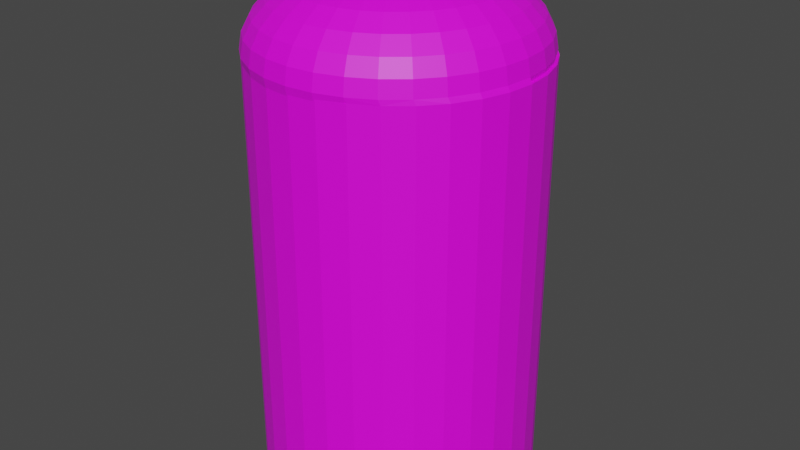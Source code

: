 # Source: Cisterna_002.blend  (saved by Blender 3.6.13; exported with 4.5.12 LTS)
import bpy
from mathutils import Matrix  # noqa: F401  (used for matrix-valued properties, if any)

bpy.ops.wm.read_factory_settings(use_empty=True)
scene = bpy.context.scene
scene.name = 'Scene'

# ---- images (referenced by path relative to the original .blend; pixels are not part of the script)
import os
ASSET_DIR = os.environ.get("B2B_ASSET_DIR", "")  # directory of the original .blend (textures are referenced by path, not embedded)
HERE = os.path.dirname(os.path.abspath(__file__))  # packed textures are extracted next to this script under _unpacked/

def load_image(name, relpath, width, height, colorspace="sRGB"):
    """Load a texture the original file referenced (path relative to the .blend, or extracted next to this script)."""
    p = next((c for c in (os.path.join(HERE, relpath), os.path.join(ASSET_DIR, relpath)) if relpath and os.path.exists(c)), "")
    if p:
        img = bpy.data.images.load(p, check_existing=True)
        img.name = name
    else:  # same state as the original file: an image datablock whose file is absent (Cycles renders it pink)
        img = bpy.data.images.new(name, width, height)
        img.source = "FILE"
        img.filepath = "//" + (relpath or name)
    img.colorspace_settings.name = colorspace
    return img
img_mettal_1_jpg = load_image('mettal 1.jpg', 'mettal 1.jpg', 1024, 1024, 'sRGB')

# ---- materials (node trees are filled in below, after node groups)
mat_material_024 = bpy.data.materials.new('Material.024')
mat_material_024.use_transparent_shadow = False

# ---- material node trees
mat_material_024.use_nodes = True; mat_material_024.node_tree.nodes.clear()
_N = mat_material_024.node_tree.nodes; _L = mat_material_024.node_tree.links
n0 = _N.new('ShaderNodeBsdfPrincipled'); n0.name = 'Principled BSDF'; n0.location = (10, 300)
n0.distribution = 'GGX'
n0.subsurface_method = 'RANDOM_WALK_SKIN'
n0.inputs[3].default_value = 1.45
n0.inputs[27].default_value = (0.0, 0.0, 0.0, 1.0)
n0.inputs[28].default_value = 1.0
n1 = _N.new('ShaderNodeOutputMaterial'); n1.name = 'Material Output'; n1.location = (300, 300)
n2 = _N.new('ShaderNodeTexImage'); n2.name = 'Image Texture'; n2.location = (-323, 183)
n2.image = img_mettal_1_jpg
_L.new(n0.outputs[0], n1.inputs[0])
_L.new(n2.outputs[0], n0.inputs[0])
n1.is_active_output = True

# ---- world
world_world = bpy.data.worlds.new('World'); scene.world = world_world
world_world.use_nodes = True; world_world.node_tree.nodes.clear()
_N = world_world.node_tree.nodes; _L = world_world.node_tree.links
n0 = _N.new('ShaderNodeOutputWorld'); n0.name = 'World Output'; n0.location = (300, 300)
n1 = _N.new('ShaderNodeBackground'); n1.name = 'Background'; n1.location = (10, 300)
n1.inputs[0].default_value = (0.05088, 0.05088, 0.05088, 1.0)
_L.new(n1.outputs[0], n0.inputs[0])
n0.is_active_output = True
world_world.color = (0.05088, 0.05088, 0.05088)
world_world.use_sun_shadow = False
world_world.sun_shadow_jitter_overblur = 0.0

# ---- meshes
me_cylinder_003 = bpy.data.meshes.new('Cylinder.003')
me_cylinder_003.from_pydata([(0.0, 1.0, -1.0), (0.0, 1.0, 1.0), (0.1951, 0.9808, -1.0), (0.1951, 0.9808, 1.0), (0.3827, 0.9239, -1.0), (0.3827, 0.9239, 1.0), (0.5556, 0.8315, -1.0), (0.5556, 0.8315, 1.0), (0.7071, 0.7071, -1.0), (0.7071, 0.7071, 1.0), (0.8315, 0.5556, -1.0), (0.8315, 0.5556, 1.0), (0.9239, 0.3827, -1.0), (0.9239, 0.3827, 1.0), (0.9808, 0.1951, -1.0), (0.9808, 0.1951, 1.0), (1.0, 0.0, -1.0), (1.0, 0.0, 1.0), (0.9808, -0.1951, -1.0), (0.9808, -0.1951, 1.0), (0.9239, -0.3827, -1.0), (0.9239, -0.3827, 1.0), (0.8315, -0.5556, -1.0), (0.8315, -0.5556, 1.0), (0.7071, -0.7071, -1.0), (0.7071, -0.7071, 1.0), (0.5556, -0.8315, -1.0), (0.5556, -0.8315, 1.0), (0.3827, -0.9239, -1.0), (0.3827, -0.9239, 1.0), (0.1951, -0.9808, -1.0), (0.1951, -0.9808, 1.0), (0.0, -1.0, -1.0), (0.0, -1.0, 1.0), (-0.1951, -0.9808, -1.0), (-0.1951, -0.9808, 1.0), (-0.3827, -0.9239, -1.0), (-0.3827, -0.9239, 1.0), (-0.5556, -0.8315, -1.0), (-0.5556, -0.8315, 1.0), (-0.7071, -0.7071, -1.0), (-0.7071, -0.7071, 1.0), (-0.8315, -0.5556, -1.0), (-0.8315, -0.5556, 1.0), (-0.9239, -0.3827, -1.0), (-0.9239, -0.3827, 1.0), (-0.9808, -0.1951, -1.0), (-0.9808, -0.1951, 1.0), (-1.0, 0.0, -1.0), (-1.0, 0.0, 1.0), (-0.9808, 0.1951, -1.0), (-0.9808, 0.1951, 1.0), (-0.9239, 0.3827, -1.0), (-0.9239, 0.3827, 1.0), (-0.8315, 0.5556, -1.0), (-0.8315, 0.5556, 1.0), (-0.7071, 0.7071, -1.0), (-0.7071, 0.7071, 1.0), (-0.5556, 0.8315, -1.0), (-0.5556, 0.8315, 1.0), (-0.3827, 0.9239, -1.0), (-0.3827, 0.9239, 1.0), (-0.1951, 0.9808, -1.0), (-0.1951, 0.9808, 1.0), (-0.007264, 0.5631, 1.334), (-0.007264, 0.8422, 1.231), (-0.007264, 0.9932, 1.096), (-0.007264, 1.013, 1.023), (-0.007264, 0.9932, 0.9503), (-0.007264, 0.8422, 0.8156), (0.03036, 0.1947, 1.39), (0.06654, 0.3808, 1.369), (0.09988, 0.5523, 1.334), (0.1291, 0.7026, 1.288), (0.1531, 0.826, 1.231), (0.1709, 0.9177, 1.166), (0.1819, 0.9742, 1.096), (0.1856, 0.9932, 1.023), (0.1819, 0.9742, 0.9503), (0.1709, 0.9177, 0.8802), (0.1531, 0.826, 0.8156), (0.1291, 0.7026, 0.7589), (0.09988, 0.5523, 0.7124), (0.06654, 0.3808, 0.6779), (0.03036, 0.1947, 0.6566), (0.06654, 0.1834, 1.39), (0.1375, 0.3587, 1.369), (0.2029, 0.5203, 1.334), (0.2602, 0.6619, 1.288), (0.3073, 0.7782, 1.231), (0.3422, 0.8645, 1.166), (0.3638, 0.9177, 1.096), (0.371, 0.9357, 1.023), (0.3638, 0.9177, 0.9503), (0.3422, 0.8645, 0.8802), (0.3073, 0.7782, 0.8156), (0.2602, 0.6619, 0.7589), (0.2029, 0.5203, 0.7124), (0.1375, 0.3587, 0.6779), (0.06654, 0.1834, 0.6566), (0.09988, 0.1652, 1.39), (0.2029, 0.323, 1.369), (0.2979, 0.4684, 1.334), (0.3811, 0.5958, 1.288), (0.4494, 0.7004, 1.231), (0.5001, 0.7782, 1.166), (0.5314, 0.826, 1.096), (0.5419, 0.8422, 1.023), (0.5314, 0.826, 0.9503), (0.5001, 0.7782, 0.8802), (0.4494, 0.7004, 0.8156), (0.3811, 0.5958, 0.7589), (0.2979, 0.4684, 0.7124), (0.2029, 0.323, 0.6779), (0.09988, 0.1652, 0.6566), (0.1291, 0.1406, 1.39), (0.2602, 0.2748, 1.369), (0.3811, 0.3985, 1.334), (0.487, 0.5069, 1.288), (0.5739, 0.5958, 1.231), (0.6385, 0.6619, 1.166), (0.6783, 0.7026, 1.096), (0.6918, 0.7164, 1.023), (0.6783, 0.7026, 0.9503), (0.6385, 0.6619, 0.8802), (0.5739, 0.5958, 0.8156), (0.487, 0.5069, 0.7589), (0.3811, 0.3985, 0.7124), (0.2602, 0.2748, 0.6779), (0.1291, 0.1406, 0.6566), (0.1531, 0.1107, 1.39), (0.3073, 0.2162, 1.369), (0.4494, 0.3133, 1.334), (0.5739, 0.3985, 1.288), (0.6762, 0.4684, 1.231), (0.7521, 0.5203, 1.166), (0.7989, 0.5523, 1.096), (0.8147, 0.5631, 1.023), (0.7989, 0.5523, 0.9503), (0.7521, 0.5203, 0.8802), (0.6762, 0.4684, 0.8156), (0.5739, 0.3985, 0.7589), (0.4494, 0.3133, 0.7124), (0.3073, 0.2162, 0.6779), (0.1531, 0.1107, 0.6566), (0.1709, 0.07662, 1.39), (0.3422, 0.1492, 1.369), (0.5001, 0.2162, 1.334), (0.6385, 0.2748, 1.288), (0.7521, 0.323, 1.231), (0.8365, 0.3587, 1.166), (0.8885, 0.3808, 1.096), (0.906, 0.3882, 1.023), (0.8885, 0.3808, 0.9503), (0.8365, 0.3587, 0.8802), (0.7521, 0.323, 0.8156), (0.6385, 0.2748, 0.7589), (0.5001, 0.2162, 0.7124), (0.3422, 0.1492, 0.6779), (0.1709, 0.07662, 0.6566), (0.1819, 0.0396, 1.39), (0.3638, 0.07662, 1.369), (0.5314, 0.1107, 1.334), (0.6783, 0.1406, 1.288), (0.7989, 0.1652, 1.231), (0.8885, 0.1834, 1.166), (0.9437, 0.1947, 1.096), (0.9623, 0.1984, 1.023), (0.9437, 0.1947, 0.9503), (0.8885, 0.1834, 0.8802), (0.7989, 0.1652, 0.8156), (0.6783, 0.1406, 0.7589), (0.5314, 0.1107, 0.7124), (0.3638, 0.07662, 0.6779), (0.1819, 0.0396, 0.6566), (0.1856, 0.001101, 1.39), (0.371, 0.001101, 1.369), (0.5419, 0.001101, 1.334), (0.6918, 0.001101, 1.288), (0.8147, 0.001101, 1.231), (0.906, 0.001101, 1.166), (0.9623, 0.001101, 1.096), (0.9813, 0.001101, 1.023), (0.9623, 0.001101, 0.9503), (0.906, 0.001101, 0.8802), (0.8147, 0.001101, 0.8156), (0.6918, 0.001101, 0.7589), (0.5419, 0.001101, 0.7124), (0.371, 0.001101, 0.6779), (0.1856, 0.001101, 0.6566), (0.1819, -0.0374, 1.39), (0.3638, -0.07442, 1.369), (0.5314, -0.1085, 1.334), (0.6783, -0.1384, 1.288), (0.7989, -0.163, 1.231), (0.8885, -0.1812, 1.166), (0.9437, -0.1925, 1.096), (0.9623, -0.1962, 1.023), (0.9437, -0.1925, 0.9503), (0.8885, -0.1812, 0.8802), (0.7989, -0.163, 0.8156), (0.6783, -0.1384, 0.7589), (0.5314, -0.1085, 0.7124), (0.3638, -0.07442, 0.6779), (0.1819, -0.0374, 0.6566), (0.1709, -0.07442, 1.39), (0.3422, -0.147, 1.369), (0.5001, -0.214, 1.334), (0.6385, -0.2726, 1.288), (0.7521, -0.3208, 1.231), (0.8365, -0.3565, 1.166), (0.8885, -0.3786, 1.096), (0.906, -0.386, 1.023), (0.8885, -0.3786, 0.9503), (0.8365, -0.3565, 0.8802), (0.7521, -0.3208, 0.8156), (0.6385, -0.2726, 0.7589), (0.5001, -0.214, 0.7124), (0.3422, -0.147, 0.6779), (0.1709, -0.07442, 0.6566), (0.1531, -0.1085, 1.39), (0.3073, -0.214, 1.369), (0.4494, -0.3111, 1.334), (0.5739, -0.3963, 1.288), (0.6762, -0.4662, 1.231), (0.7521, -0.5181, 1.166), (0.7989, -0.5501, 1.096), (0.8147, -0.5609, 1.023), (0.7989, -0.5501, 0.9503), (0.7521, -0.5181, 0.8802), (0.6762, -0.4662, 0.8156), (0.5739, -0.3963, 0.7589), (0.4494, -0.3111, 0.7124), (0.3073, -0.214, 0.6779), (0.1531, -0.1085, 0.6566), (0.1291, -0.1384, 1.39), (0.2602, -0.2726, 1.369), (0.3811, -0.3963, 1.334), (0.487, -0.5047, 1.288), (0.5739, -0.5936, 1.231), (0.6385, -0.6597, 1.166), (0.6783, -0.7004, 1.096), (0.6918, -0.7142, 1.023), (0.6783, -0.7004, 0.9503), (0.6385, -0.6597, 0.8802), (0.5739, -0.5936, 0.8156), (0.487, -0.5047, 0.7589), (0.3811, -0.3963, 0.7124), (0.2602, -0.2726, 0.6779), (0.1291, -0.1384, 0.6566), (0.09988, -0.163, 1.39), (0.2029, -0.3208, 1.369), (0.2979, -0.4662, 1.334), (0.3811, -0.5936, 1.288), (0.4494, -0.6982, 1.231), (0.5001, -0.776, 1.166), (0.5314, -0.8238, 1.096), (0.5419, -0.84, 1.023), (0.5314, -0.8238, 0.9503), (0.5001, -0.776, 0.8802), (0.4494, -0.6982, 0.8156), (0.3811, -0.5936, 0.7589), (0.2979, -0.4662, 0.7124), (0.2029, -0.3208, 0.6779), (0.09988, -0.163, 0.6566), (0.06654, -0.1812, 1.39), (0.1375, -0.3565, 1.369), (0.2029, -0.5181, 1.334), (0.2602, -0.6597, 1.288), (0.3073, -0.776, 1.231), (0.3422, -0.8623, 1.166), (0.3638, -0.9155, 1.096), (0.371, -0.9335, 1.023), (0.3638, -0.9155, 0.9503), (0.3422, -0.8623, 0.8802), (0.3073, -0.776, 0.8156), (0.2602, -0.6597, 0.7589), (0.2029, -0.5181, 0.7124), (0.1375, -0.3565, 0.6779), (0.06654, -0.1812, 0.6566), (0.03036, -0.1925, 1.39), (0.06654, -0.3786, 1.369), (0.09988, -0.5501, 1.334), (0.1291, -0.7004, 1.288), (0.1531, -0.8238, 1.231), (0.1709, -0.9155, 1.166), (0.1819, -0.972, 1.096), (0.1856, -0.991, 1.023), (0.1819, -0.972, 0.9503), (0.1709, -0.9155, 0.8802), (0.1531, -0.8238, 0.8156), (0.1291, -0.7004, 0.7589), (0.09988, -0.5501, 0.7124), (0.06654, -0.3786, 0.6779), (0.03036, -0.1925, 0.6566), (-0.007264, -0.1962, 1.39), (-0.007264, -0.386, 1.369), (-0.007264, -0.5609, 1.334), (-0.007264, -0.7142, 1.288), (-0.007264, -0.84, 1.231), (-0.007264, -0.9335, 1.166), (-0.007264, -0.991, 1.096), (-0.007264, -1.01, 1.023), (-0.007264, -0.991, 0.9503), (-0.007264, -0.9335, 0.8802), (-0.007264, -0.84, 0.8156), (-0.007264, -0.7142, 0.7589), (-0.007264, -0.5609, 0.7124), (-0.007264, -0.386, 0.6779), (-0.007264, -0.1962, 0.6566), (-0.04489, -0.1925, 1.39), (-0.08107, -0.3786, 1.369), (-0.1144, -0.5501, 1.334), (-0.1436, -0.7004, 1.288), (-0.1676, -0.8238, 1.231), (-0.1854, -0.9155, 1.166), (-0.1964, -0.972, 1.096), (-0.2001, -0.991, 1.023), (-0.1964, -0.972, 0.9503), (-0.1854, -0.9155, 0.8802), (-0.1676, -0.8238, 0.8156), (-0.1436, -0.7004, 0.7589), (-0.1144, -0.5501, 0.7124), (-0.08107, -0.3786, 0.6779), (-0.04489, -0.1925, 0.6566), (-0.08107, -0.1812, 1.39), (-0.152, -0.3565, 1.369), (-0.2174, -0.5181, 1.334), (-0.2748, -0.6597, 1.288), (-0.3218, -0.776, 1.231), (-0.3568, -0.8623, 1.166), (-0.3783, -0.9155, 1.096), (-0.3856, -0.9335, 1.023), (-0.3783, -0.9155, 0.9503), (-0.3568, -0.8623, 0.8802), (-0.3218, -0.776, 0.8156), (-0.2748, -0.6597, 0.7589), (-0.2174, -0.5181, 0.7124), (-0.152, -0.3565, 0.6779), (-0.08107, -0.1812, 0.6566), (-0.1144, -0.163, 1.39), (-0.2174, -0.3208, 1.369), (-0.3124, -0.4662, 1.334), (-0.3956, -0.5936, 1.288), (-0.4639, -0.6982, 1.231), (-0.5147, -0.776, 1.166), (-0.5459, -0.8238, 1.096), (-0.5565, -0.84, 1.023), (-0.5459, -0.8238, 0.9503), (-0.5147, -0.776, 0.8802), (-0.4639, -0.6982, 0.8156), (-0.3956, -0.5936, 0.7589), (-0.3124, -0.4662, 0.7124), (-0.2174, -0.3208, 0.6779), (-0.1144, -0.163, 0.6566), (-0.1436, -0.1384, 1.39), (-0.2748, -0.2726, 1.369), (-0.3956, -0.3963, 1.334), (-0.5015, -0.5047, 1.288), (-0.5885, -0.5936, 1.231), (-0.6531, -0.6597, 1.166), (-0.6928, -0.7004, 1.096), (-0.7063, -0.7142, 1.023), (-0.6928, -0.7004, 0.9503), (-0.6531, -0.6597, 0.8802), (-0.5885, -0.5936, 0.8156), (-0.5015, -0.5047, 0.7589), (-0.3956, -0.3963, 0.7124), (-0.2748, -0.2726, 0.6779), (-0.1436, -0.1384, 0.6566), (-0.007264, 0.001101, 0.6495), (-0.1676, -0.1085, 1.39), (-0.3218, -0.214, 1.369), (-0.4639, -0.3111, 1.334), (-0.5885, -0.3963, 1.288), (-0.6907, -0.4662, 1.231), (-0.7667, -0.5181, 1.166), (-0.8134, -0.5501, 1.096), (-0.8292, -0.5609, 1.023), (-0.8134, -0.5501, 0.9503), (-0.7667, -0.5181, 0.8802), (-0.6907, -0.4662, 0.8156), (-0.5885, -0.3963, 0.7589), (-0.4639, -0.3111, 0.7124), (-0.3218, -0.214, 0.6779), (-0.1676, -0.1085, 0.6566), (-0.1854, -0.07442, 1.39), (-0.3568, -0.147, 1.369), (-0.5147, -0.214, 1.334), (-0.6531, -0.2726, 1.288), (-0.7667, -0.3208, 1.231), (-0.8511, -0.3565, 1.166), (-0.903, -0.3786, 1.096), (-0.9206, -0.386, 1.023), (-0.903, -0.3786, 0.9503), (-0.8511, -0.3565, 0.8802), (-0.7667, -0.3208, 0.8156), (-0.6531, -0.2726, 0.7589), (-0.5147, -0.214, 0.7124), (-0.3568, -0.147, 0.6779), (-0.1854, -0.07442, 0.6566), (-0.1964, -0.0374, 1.39), (-0.3783, -0.07442, 1.369), (-0.5459, -0.1085, 1.334), (-0.6928, -0.1384, 1.288), (-0.8134, -0.163, 1.231), (-0.903, -0.1812, 1.166), (-0.9582, -0.1925, 1.096), (-0.9768, -0.1962, 1.023), (-0.9582, -0.1925, 0.9503), (-0.903, -0.1812, 0.8802), (-0.8134, -0.163, 0.8156), (-0.6928, -0.1384, 0.7589), (-0.5459, -0.1085, 0.7124), (-0.3783, -0.07442, 0.6779), (-0.1964, -0.0374, 0.6566), (-0.2001, 0.001101, 1.39), (-0.3856, 0.001101, 1.369), (-0.5565, 0.001102, 1.334), (-0.7063, 0.001101, 1.288), (-0.8292, 0.001102, 1.231), (-0.9206, 0.001101, 1.166), (-0.9768, 0.001102, 1.096), (-0.9958, 0.001102, 1.023), (-0.9768, 0.001102, 0.9503), (-0.9206, 0.001101, 0.8802), (-0.8292, 0.001102, 0.8156), (-0.7063, 0.001101, 0.7589), (-0.5565, 0.001102, 0.7124), (-0.3856, 0.001101, 0.6779), (-0.2001, 0.001101, 0.6566), (-0.1964, 0.0396, 1.39), (-0.3783, 0.07662, 1.369), (-0.5459, 0.1107, 1.334), (-0.6928, 0.1406, 1.288), (-0.8134, 0.1652, 1.231), (-0.903, 0.1834, 1.166), (-0.9582, 0.1947, 1.096), (-0.9768, 0.1984, 1.023), (-0.9582, 0.1947, 0.9503), (-0.903, 0.1834, 0.8802), (-0.8134, 0.1652, 0.8156), (-0.6928, 0.1406, 0.7589), (-0.5459, 0.1107, 0.7124), (-0.3783, 0.07662, 0.6779), (-0.1964, 0.0396, 0.6566), (-0.1854, 0.07662, 1.39), (-0.3568, 0.1492, 1.369), (-0.5147, 0.2162, 1.334), (-0.6531, 0.2748, 1.288), (-0.7667, 0.323, 1.231), (-0.8511, 0.3587, 1.166), (-0.903, 0.3808, 1.096), (-0.9206, 0.3882, 1.023), (-0.903, 0.3808, 0.9503), (-0.8511, 0.3587, 0.8802), (-0.7667, 0.323, 0.8156), (-0.6531, 0.2748, 0.7589), (-0.5147, 0.2162, 0.7124), (-0.3568, 0.1492, 0.6779), (-0.1854, 0.07662, 0.6566), (-0.1676, 0.1107, 1.39), (-0.3218, 0.2162, 1.369), (-0.4639, 0.3133, 1.334), (-0.5885, 0.3985, 1.288), (-0.6907, 0.4684, 1.231), (-0.7667, 0.5203, 1.166), (-0.8134, 0.5523, 1.096), (-0.8292, 0.5631, 1.023), (-0.8134, 0.5523, 0.9503), (-0.7667, 0.5203, 0.8802), (-0.6907, 0.4684, 0.8156), (-0.5885, 0.3985, 0.7589), (-0.4639, 0.3133, 0.7124), (-0.3218, 0.2162, 0.6779), (-0.1676, 0.1107, 0.6566), (-0.1436, 0.1406, 1.39), (-0.2748, 0.2748, 1.369), (-0.3956, 0.3985, 1.334), (-0.5015, 0.5069, 1.288), (-0.5885, 0.5958, 1.231), (-0.6531, 0.6619, 1.166), (-0.6928, 0.7026, 1.096), (-0.7063, 0.7164, 1.023), (-0.6928, 0.7026, 0.9503), (-0.6531, 0.6619, 0.8802), (-0.5885, 0.5958, 0.8156), (-0.5015, 0.5069, 0.7589), (-0.3956, 0.3985, 0.7124), (-0.2748, 0.2748, 0.6779), (-0.1436, 0.1406, 0.6566), (-0.1144, 0.1652, 1.39), (-0.2174, 0.323, 1.369), (-0.3124, 0.4684, 1.334), (-0.3956, 0.5958, 1.288), (-0.4639, 0.7004, 1.231), (-0.5147, 0.7782, 1.166), (-0.5459, 0.826, 1.096), (-0.5565, 0.8422, 1.023), (-0.5459, 0.826, 0.9503), (-0.5147, 0.7782, 0.8802), (-0.4639, 0.7004, 0.8156), (-0.3956, 0.5958, 0.7589), (-0.3124, 0.4684, 0.7124), (-0.2174, 0.323, 0.6779), (-0.1144, 0.1652, 0.6566), (-0.08107, 0.1834, 1.39), (-0.152, 0.3587, 1.369), (-0.2174, 0.5203, 1.334), (-0.2748, 0.6619, 1.288), (-0.3218, 0.7782, 1.231), (-0.3568, 0.8645, 1.166), (-0.3783, 0.9177, 1.096), (-0.3856, 0.9357, 1.023), (-0.3783, 0.9177, 0.9503), (-0.3568, 0.8645, 0.8802), (-0.3218, 0.7782, 0.8156), (-0.2748, 0.6619, 0.7589), (-0.2174, 0.5203, 0.7124), (-0.152, 0.3587, 0.6779), (-0.08107, 0.1834, 0.6566), (-0.04489, 0.1947, 1.39), (-0.08107, 0.3808, 1.369), (-0.1144, 0.5523, 1.334), (-0.1436, 0.7026, 1.288), (-0.1676, 0.826, 1.231), (-0.1854, 0.9177, 1.166), (-0.1964, 0.9742, 1.096), (-0.2001, 0.9932, 1.023), (-0.1964, 0.9742, 0.9503), (-0.1854, 0.9177, 0.8802), (-0.1676, 0.826, 0.8156), (-0.1436, 0.7026, 0.7589), (-0.1144, 0.5523, 0.7124), (-0.08107, 0.3808, 0.6779), (-0.04489, 0.1947, 0.6566), (-0.007264, 0.1984, 1.39), (-0.007264, 0.3882, 1.369), (-0.007264, 0.7164, 1.288), (-0.007264, 0.9357, 1.166), (-0.007264, 0.9357, 0.8802), (-0.007264, 0.7164, 0.7589), (-0.007264, 0.5631, 0.7124), (-0.007264, 0.3882, 0.6779), (-0.007264, 0.1984, 0.6566)], [], [(0, 1, 3, 2), (2, 3, 5, 4), (4, 5, 7, 6), (6, 7, 9, 8), (8, 9, 11, 10), (10, 11, 13, 12), (12, 13, 15, 14), (14, 15, 17, 16), (16, 17, 19, 18), (18, 19, 21, 20), (20, 21, 23, 22), (22, 23, 25, 24), (24, 25, 27, 26), (26, 27, 29, 28), (28, 29, 31, 30), (30, 31, 33, 32), (32, 33, 35, 34), (34, 35, 37, 36), (36, 37, 39, 38), (38, 39, 41, 40), (40, 41, 43, 42), (42, 43, 45, 44), (44, 45, 47, 46), (46, 47, 49, 48), (48, 49, 51, 50), (50, 51, 53, 52), (52, 53, 55, 54), (54, 55, 57, 56), (56, 57, 59, 58), (58, 59, 61, 60), (3, 1, 63, 61, 59, 57, 55, 53, 51, 49, 47, 45, 43, 41, 39, 37, 35, 33, 31, 29, 27, 25, 23, 21, 19, 17, 15, 13, 11, 9, 7, 5), (60, 61, 63, 62), (62, 63, 1, 0), (0, 2, 4, 6, 8, 10, 12, 14, 16, 18, 20, 22, 24, 26, 28, 30, 32, 34, 36, 38, 40, 42, 44, 46, 48, 50, 52, 54, 56, 58, 60, 62), (544, 543, 83, 84), (67, 66, 76, 77), (370, 544, 84), (68, 67, 77, 78), (537, 536, 70, 71), (540, 68, 78, 79), (64, 537, 71, 72), (69, 540, 79, 80), (538, 64, 72, 73), (541, 69, 80, 81), (65, 538, 73, 74), (542, 541, 81, 82), (539, 65, 74, 75), (543, 542, 82, 83), (66, 539, 75, 76), (83, 82, 97, 98), (76, 75, 90, 91), (84, 83, 98, 99), (77, 76, 91, 92), (370, 84, 99), (78, 77, 92, 93), (71, 70, 85, 86), (79, 78, 93, 94), (72, 71, 86, 87), (80, 79, 94, 95), (73, 72, 87, 88), (81, 80, 95, 96), (74, 73, 88, 89), (82, 81, 96, 97), (75, 74, 89, 90), (87, 86, 101, 102), (95, 94, 109, 110), (88, 87, 102, 103), (96, 95, 110, 111), (89, 88, 103, 104), (97, 96, 111, 112), (90, 89, 104, 105), (98, 97, 112, 113), (91, 90, 105, 106), (99, 98, 113, 114), (92, 91, 106, 107), (370, 99, 114), (93, 92, 107, 108), (86, 85, 100, 101), (94, 93, 108, 109), (106, 105, 120, 121), (114, 113, 128, 129), (107, 106, 121, 122), (370, 114, 129), (108, 107, 122, 123), (101, 100, 115, 116), (109, 108, 123, 124), (102, 101, 116, 117), (110, 109, 124, 125), (103, 102, 117, 118), (111, 110, 125, 126), (104, 103, 118, 119), (112, 111, 126, 127), (105, 104, 119, 120), (113, 112, 127, 128), (125, 124, 139, 140), (118, 117, 132, 133), (126, 125, 140, 141), (119, 118, 133, 134), (127, 126, 141, 142), (120, 119, 134, 135), (128, 127, 142, 143), (121, 120, 135, 136), (129, 128, 143, 144), (122, 121, 136, 137), (370, 129, 144), (123, 122, 137, 138), (116, 115, 130, 131), (124, 123, 138, 139), (117, 116, 131, 132), (144, 143, 158, 159), (137, 136, 151, 152), (370, 144, 159), (138, 137, 152, 153), (131, 130, 145, 146), (139, 138, 153, 154), (132, 131, 146, 147), (140, 139, 154, 155), (133, 132, 147, 148), (141, 140, 155, 156), (134, 133, 148, 149), (142, 141, 156, 157), (135, 134, 149, 150), (143, 142, 157, 158), (136, 135, 150, 151), (156, 155, 170, 171), (149, 148, 163, 164), (157, 156, 171, 172), (150, 149, 164, 165), (158, 157, 172, 173), (151, 150, 165, 166), (159, 158, 173, 174), (152, 151, 166, 167), (370, 159, 174), (153, 152, 167, 168), (146, 145, 160, 161), (154, 153, 168, 169), (147, 146, 161, 162), (155, 154, 169, 170), (148, 147, 162, 163), (370, 174, 189), (168, 167, 182, 183), (161, 160, 175, 176), (169, 168, 183, 184), (162, 161, 176, 177), (170, 169, 184, 185), (163, 162, 177, 178), (171, 170, 185, 186), (164, 163, 178, 179), (172, 171, 186, 187), (165, 164, 179, 180), (173, 172, 187, 188), (166, 165, 180, 181), (174, 173, 188, 189), (167, 166, 181, 182), (179, 178, 193, 194), (187, 186, 201, 202), (180, 179, 194, 195), (188, 187, 202, 203), (181, 180, 195, 196), (189, 188, 203, 204), (182, 181, 196, 197), (370, 189, 204), (183, 182, 197, 198), (176, 175, 190, 191), (184, 183, 198, 199), (177, 176, 191, 192), (185, 184, 199, 200), (178, 177, 192, 193), (186, 185, 200, 201), (198, 197, 212, 213), (191, 190, 205, 206), (199, 198, 213, 214), (192, 191, 206, 207), (200, 199, 214, 215), (193, 192, 207, 208), (201, 200, 215, 216), (194, 193, 208, 209), (202, 201, 216, 217), (195, 194, 209, 210), (203, 202, 217, 218), (196, 195, 210, 211), (204, 203, 218, 219), (197, 196, 211, 212), (370, 204, 219), (217, 216, 231, 232), (210, 209, 224, 225), (218, 217, 232, 233), (211, 210, 225, 226), (219, 218, 233, 234), (212, 211, 226, 227), (370, 219, 234), (213, 212, 227, 228), (206, 205, 220, 221), (214, 213, 228, 229), (207, 206, 221, 222), (215, 214, 229, 230), (208, 207, 222, 223), (216, 215, 230, 231), (209, 208, 223, 224), (221, 220, 235, 236), (229, 228, 243, 244), (222, 221, 236, 237), (230, 229, 244, 245), (223, 222, 237, 238), (231, 230, 245, 246), (224, 223, 238, 239), (232, 231, 246, 247), (225, 224, 239, 240), (233, 232, 247, 248), (226, 225, 240, 241), (234, 233, 248, 249), (227, 226, 241, 242), (370, 234, 249), (228, 227, 242, 243), (240, 239, 254, 255), (248, 247, 262, 263), (241, 240, 255, 256), (249, 248, 263, 264), (242, 241, 256, 257), (370, 249, 264), (243, 242, 257, 258), (236, 235, 250, 251), (244, 243, 258, 259), (237, 236, 251, 252), (245, 244, 259, 260), (238, 237, 252, 253), (246, 245, 260, 261), (239, 238, 253, 254), (247, 246, 261, 262), (259, 258, 273, 274), (252, 251, 266, 267), (260, 259, 274, 275), (253, 252, 267, 268), (261, 260, 275, 276), (254, 253, 268, 269), (262, 261, 276, 277), (255, 254, 269, 270), (263, 262, 277, 278), (256, 255, 270, 271), (264, 263, 278, 279), (257, 256, 271, 272), (370, 264, 279), (258, 257, 272, 273), (251, 250, 265, 266), (278, 277, 292, 293), (271, 270, 285, 286), (279, 278, 293, 294), (272, 271, 286, 287), (370, 279, 294), (273, 272, 287, 288), (266, 265, 280, 281), (274, 273, 288, 289), (267, 266, 281, 282), (275, 274, 289, 290), (268, 267, 282, 283), (276, 275, 290, 291), (269, 268, 283, 284), (277, 276, 291, 292), (270, 269, 284, 285), (290, 289, 304, 305), (283, 282, 297, 298), (291, 290, 305, 306), (284, 283, 298, 299), (292, 291, 306, 307), (285, 284, 299, 300), (293, 292, 307, 308), (286, 285, 300, 301), (294, 293, 308, 309), (287, 286, 301, 302), (370, 294, 309), (288, 287, 302, 303), (281, 280, 295, 296), (289, 288, 303, 304), (282, 281, 296, 297), (309, 308, 323, 324), (302, 301, 316, 317), (370, 309, 324), (303, 302, 317, 318), (296, 295, 310, 311), (304, 303, 318, 319), (297, 296, 311, 312), (305, 304, 319, 320), (298, 297, 312, 313), (306, 305, 320, 321), (299, 298, 313, 314), (307, 306, 321, 322), (300, 299, 314, 315), (308, 307, 322, 323), (301, 300, 315, 316), (313, 312, 327, 328), (321, 320, 335, 336), (314, 313, 328, 329), (322, 321, 336, 337), (315, 314, 329, 330), (323, 322, 337, 338), (316, 315, 330, 331), (324, 323, 338, 339), (317, 316, 331, 332), (370, 324, 339), (318, 317, 332, 333), (311, 310, 325, 326), (319, 318, 333, 334), (312, 311, 326, 327), (320, 319, 334, 335), (332, 331, 346, 347), (370, 339, 354), (333, 332, 347, 348), (326, 325, 340, 341), (334, 333, 348, 349), (327, 326, 341, 342), (335, 334, 349, 350), (328, 327, 342, 343), (336, 335, 350, 351), (329, 328, 343, 344), (337, 336, 351, 352), (330, 329, 344, 345), (338, 337, 352, 353), (331, 330, 345, 346), (339, 338, 353, 354), (351, 350, 365, 366), (344, 343, 358, 359), (352, 351, 366, 367), (345, 344, 359, 360), (353, 352, 367, 368), (346, 345, 360, 361), (354, 353, 368, 369), (347, 346, 361, 362), (370, 354, 369), (348, 347, 362, 363), (341, 340, 355, 356), (349, 348, 363, 364), (342, 341, 356, 357), (350, 349, 364, 365), (343, 342, 357, 358), (370, 369, 385), (363, 362, 378, 379), (356, 355, 371, 372), (364, 363, 379, 380), (357, 356, 372, 373), (365, 364, 380, 381), (358, 357, 373, 374), (366, 365, 381, 382), (359, 358, 374, 375), (367, 366, 382, 383), (360, 359, 375, 376), (368, 367, 383, 384), (361, 360, 376, 377), (369, 368, 384, 385), (362, 361, 377, 378), (375, 374, 389, 390), (383, 382, 397, 398), (376, 375, 390, 391), (384, 383, 398, 399), (377, 376, 391, 392), (385, 384, 399, 400), (378, 377, 392, 393), (370, 385, 400), (379, 378, 393, 394), (372, 371, 386, 387), (380, 379, 394, 395), (373, 372, 387, 388), (381, 380, 395, 396), (374, 373, 388, 389), (382, 381, 396, 397), (394, 393, 408, 409), (387, 386, 401, 402), (395, 394, 409, 410), (388, 387, 402, 403), (396, 395, 410, 411), (389, 388, 403, 404), (397, 396, 411, 412), (390, 389, 404, 405), (398, 397, 412, 413), (391, 390, 405, 406), (399, 398, 413, 414), (392, 391, 406, 407), (400, 399, 414, 415), (393, 392, 407, 408), (370, 400, 415), (413, 412, 427, 428), (406, 405, 420, 421), (414, 413, 428, 429), (407, 406, 421, 422), (415, 414, 429, 430), (408, 407, 422, 423), (370, 415, 430), (409, 408, 423, 424), (402, 401, 416, 417), (410, 409, 424, 425), (403, 402, 417, 418), (411, 410, 425, 426), (404, 403, 418, 419), (412, 411, 426, 427), (405, 404, 419, 420), (425, 424, 439, 440), (418, 417, 432, 433), (426, 425, 440, 441), (419, 418, 433, 434), (427, 426, 441, 442), (420, 419, 434, 435), (428, 427, 442, 443), (421, 420, 435, 436), (429, 428, 443, 444), (422, 421, 436, 437), (430, 429, 444, 445), (423, 422, 437, 438), (370, 430, 445), (424, 423, 438, 439), (417, 416, 431, 432), (444, 443, 458, 459), (437, 436, 451, 452), (445, 444, 459, 460), (438, 437, 452, 453), (370, 445, 460), (439, 438, 453, 454), (432, 431, 446, 447), (440, 439, 454, 455), (433, 432, 447, 448), (441, 440, 455, 456), (434, 433, 448, 449), (442, 441, 456, 457), (435, 434, 449, 450), (443, 442, 457, 458), (436, 435, 450, 451), (448, 447, 462, 463), (456, 455, 470, 471), (449, 448, 463, 464), (457, 456, 471, 472), (450, 449, 464, 465), (458, 457, 472, 473), (451, 450, 465, 466), (459, 458, 473, 474), (452, 451, 466, 467), (460, 459, 474, 475), (453, 452, 467, 468), (370, 460, 475), (454, 453, 468, 469), (447, 446, 461, 462), (455, 454, 469, 470), (467, 466, 481, 482), (475, 474, 489, 490), (468, 467, 482, 483), (370, 475, 490), (469, 468, 483, 484), (462, 461, 476, 477), (470, 469, 484, 485), (463, 462, 477, 478), (471, 470, 485, 486), (464, 463, 478, 479), (472, 471, 486, 487), (465, 464, 479, 480), (473, 472, 487, 488), (466, 465, 480, 481), (474, 473, 488, 489), (486, 485, 500, 501), (479, 478, 493, 494), (487, 486, 501, 502), (480, 479, 494, 495), (488, 487, 502, 503), (481, 480, 495, 496), (489, 488, 503, 504), (482, 481, 496, 497), (490, 489, 504, 505), (483, 482, 497, 498), (370, 490, 505), (484, 483, 498, 499), (477, 476, 491, 492), (485, 484, 499, 500), (478, 477, 492, 493), (505, 504, 519, 520), (498, 497, 512, 513), (370, 505, 520), (499, 498, 513, 514), (492, 491, 506, 507), (500, 499, 514, 515), (493, 492, 507, 508), (501, 500, 515, 516), (494, 493, 508, 509), (502, 501, 516, 517), (495, 494, 509, 510), (503, 502, 517, 518), (496, 495, 510, 511), (504, 503, 518, 519), (497, 496, 511, 512), (509, 508, 523, 524), (517, 516, 531, 532), (510, 509, 524, 525), (518, 517, 532, 533), (511, 510, 525, 526), (519, 518, 533, 534), (512, 511, 526, 527), (520, 519, 534, 535), (513, 512, 527, 528), (370, 520, 535), (514, 513, 528, 529), (507, 506, 521, 522), (515, 514, 529, 530), (508, 507, 522, 523), (516, 515, 530, 531), (528, 527, 66, 67), (370, 535, 544), (529, 528, 67, 68), (522, 521, 536, 537), (530, 529, 68, 540), (523, 522, 537, 64), (531, 530, 540, 69), (524, 523, 64, 538), (532, 531, 69, 541), (525, 524, 538, 65), (533, 532, 541, 542), (526, 525, 65, 539), (534, 533, 542, 543), (527, 526, 539, 66), (535, 534, 543, 544), (85, 70, 536, 521, 506, 491, 476, 461, 446, 431, 416, 401, 386, 371, 355, 340, 325, 310, 295, 280, 265, 250, 235, 220, 205, 190, 175, 160, 145, 130, 115, 100), (41, 362, 378, 43), (438, 378, 43, 393, 408, 45, 47, 49, 423, 51), (453, 438, 51, 53), (468, 453, 53, 55), (438, 423, 49, 51), (57, 483, 468, 55), (57, 59, 498, 483), (27, 29, 272, 257), (242, 25, 27, 257), (242, 227, 23, 25), (227, 212, 21, 23), (212, 197, 19, 21), (197, 182, 17, 19)])
_uv = me_cylinder_003.uv_layers.new(name='UVMap')
_uv.uv.foreach_set('vector', [0.5016, -0.3784, 0.5016, 0.4585, 0.556, 0.4585, 0.556, -0.3784, 0.556, -0.3784, 0.556, 0.4585, 0.6083, 0.4585, 0.6083, -0.3784, 0.6083, -0.3784, 0.6083, 0.4585, 0.6565, 0.4585, 0.6565, -0.3784, 0.6565, -0.3784, 0.6565, 0.4585, 0.6988, 0.4585, 0.6988, -0.3784, 0.6954, -0.3784, 0.6954, 0.4585, 0.6531, 0.4585, 0.6531, -0.3784, 0.6531, -0.3784, 0.6531, 0.4585, 0.6049, 0.4585, 0.6049, -0.3784, 0.6049, -0.3784, 0.6049, 0.4585, 0.5526, 0.4585, 0.5526, -0.3784, 0.5526, -0.3784, 0.5526, 0.4585, 0.4982, 0.4585, 0.4982, -0.3784, 0.4982, -0.3784, 0.4982, 0.4585, 0.4437, 0.4585, 0.4437, -0.3784, 0.4437, -0.3784, 0.4437, 0.4585, 0.3914, 0.4585, 0.3914, -0.3784, 0.3914, -0.3784, 0.3914, 0.4585, 0.3432, 0.4585, 0.3432, -0.3784, 0.3432, -0.3784, 0.3432, 0.4585, 0.3009, 0.4585, 0.3009, -0.3784, 0.6988, -0.3784, 0.6988, 0.4585, 0.6565, 0.4585, 0.6565, -0.3784, 0.6565, -0.3784, 0.6565, 0.4585, 0.6083, 0.4585, 0.6083, -0.3784, 0.6083, -0.3784, 0.6083, 0.4585, 0.556, 0.4585, 0.556, -0.3784, 0.556, -0.3784, 0.556, 0.4585, 0.5016, 0.4585, 0.5016, -0.3784, 0.612, 0.03479, 0.5359, 0.3913, 0.5142, 0.3879, 0.5555, 0.02425, 0.5555, 0.02425, 0.5142, 0.3879, 0.4925, 0.3874, 0.469, 0.02231, 0.3948, -0.3784, 0.3948, 0.4585, 0.3466, 0.4585, 0.3466, -0.3784, 0.3466, -0.3784, 0.3466, 0.4585, 0.3043, 0.4585, 0.3043, -0.3784, 0.3009, -0.3784, 0.3009, 0.4585, 0.3432, 0.4585, 0.3432, -0.3784, 0.3432, -0.3784, 0.3432, 0.4585, 0.3914, 0.4585, 0.3914, -0.3784, 0.3176, 0.07238, 0.4062, 0.4132, 0.3852, 0.4253, 0.3013, 0.08652, 0.4437, -0.3784, 0.4437, 0.4585, 0.4982, 0.4585, 0.4982, -0.3784, 0.4982, -0.3784, 0.4982, 0.4585, 0.5526, 0.4585, 0.5526, -0.3784, 0.5526, -0.3784, 0.5526, 0.4585, 0.6049, 0.4585, 0.6049, -0.3784, 0.6049, -0.3784, 0.6049, 0.4585, 0.6531, 0.4585, 0.6531, -0.3784, 0.6531, -0.3784, 0.6531, 0.4585, 0.6954, 0.4585, 0.6954, -0.3784, 0.3043, -0.3784, 0.3043, 0.4585, 0.3466, 0.4585, 0.3466, -0.3784, 0.3466, -0.3784, 0.3466, 0.4585, 0.3948, 0.4585, 0.3948, -0.3784, 0.8448, 0.5369, 0.8659, 0.5338, 0.8869, 0.5279, 0.9078, 0.5194, 0.9286, 0.5087, 0.9492, 0.4962, 0.9696, 0.4825, 0.9901, 0.468, 0.3439, 0.4532, 0.3645, 0.4388, 0.3852, 0.4253, 0.4062, 0.4132, 0.4275, 0.403, 0.449, 0.3951, 0.4707, 0.3898, 0.4925, 0.3874, 0.5142, 0.3879, 0.5359, 0.3913, 0.5574, 0.3975, 0.5785, 0.4062, 0.5994, 0.4169, 0.6199, 0.4293, 0.6402, 0.4428, 0.6603, 0.4571, 0.6804, 0.4715, 0.7004, 0.4856, 0.7205, 0.4989, 0.7408, 0.5108, 0.7612, 0.521, 0.7819, 0.529, 0.8028, 0.5345, 0.8238, 0.5371, 0.3948, -0.3784, 0.3948, 0.4585, 0.4471, 0.4585, 0.4471, -0.3784, 0.1976, 0.1647, 0.2203, 0.5279, 0.1993, 0.5338, 0.1855, 0.1683, 0.8521, 0.1683, 0.84, 0.1702, 0.8278, 0.1705, 0.8157, 0.1691, 0.8035, 0.166, 0.7913, 0.1614, 0.7791, 0.1552, 0.7668, 0.1476, 0.7543, 0.1386, 0.7417, 0.1283, 0.7287, 0.1168, 0.7152, 0.1044, 0.701, 0.09111, 0.6853, 0.07716, 0.6673, 0.06279, 0.6447, 0.0484, 0.612, 0.03479, 0.5555, 0.02425, 0.469, 0.02231, 0.4007, 0.03069, 0.362, 0.04366, 1.003, 0.05793, 0.9843, 0.07238, 0.968, 0.08652, 0.9533, 0.1001, 0.9396, 0.1128, 0.9264, 0.1247, 0.9137, 0.1353, 0.9012, 0.1448, 0.8888, 0.1529, 0.8765, 0.1596, 0.8643, 0.1647, 0.75, 0.0625, 0.75, 0.125, 0.7188, 0.125, 0.7188, 0.0625, 0.4995, 0.4682, 0.4995, 0.4987, 0.5523, 0.4987, 0.5533, 0.4682, 0.7344, 0.0, 0.75, 0.0625, 0.7188, 0.0625, 0.4995, 0.4377, 0.4995, 0.4682, 0.5533, 0.4682, 0.5523, 0.4377, 0.4995, 0.6597, 0.4995, 0.5803, 0.51, 0.5787, 0.5201, 0.6566, 0.75, 0.375, 0.75, 0.4375, 0.7188, 0.4375, 0.7188, 0.375, 0.4995, 0.7328, 0.4995, 0.6597, 0.5201, 0.6566, 0.5294, 0.7283, 0.75, 0.3125, 0.75, 0.375, 0.7188, 0.375, 0.7188, 0.3125, 0.4995, 0.797, 0.4995, 0.7328, 0.5294, 0.7283, 0.5376, 0.7912, 0.75, 0.25, 0.75, 0.3125, 0.7188, 0.3125, 0.7188, 0.25, 0.4995, 0.8496, 0.4995, 0.797, 0.5376, 0.7912, 0.5443, 0.8429, 0.75, 0.1875, 0.75, 0.25, 0.7188, 0.25, 0.7188, 0.1875, 0.4995, 0.8887, 0.4995, 0.8496, 0.5443, 0.8429, 0.5492, 0.8812, 0.75, 0.125, 0.75, 0.1875, 0.7188, 0.1875, 0.7188, 0.125, 0.4995, 0.4987, 0.4995, 0.5281, 0.5492, 0.5281, 0.5523, 0.4987, 0.7188, 0.125, 0.7188, 0.1875, 0.6875, 0.1875, 0.6875, 0.125, 0.5523, 0.4987, 0.5492, 0.5281, 0.597, 0.5281, 0.603, 0.4987, 0.7188, 0.0625, 0.7188, 0.125, 0.6875, 0.125, 0.6875, 0.0625, 0.5533, 0.4682, 0.5523, 0.4987, 0.603, 0.4987, 0.6051, 0.4682, 0.7031, 0.0, 0.7188, 0.0625, 0.6875, 0.0625, 0.8459, 0.5121, 0.8462, 0.5486, 0.8253, 0.5488, 0.8255, 0.5123, 0.5201, 0.6566, 0.51, 0.5787, 0.5201, 0.574, 0.5399, 0.6473, 0.7188, 0.375, 0.7188, 0.4375, 0.6875, 0.4375, 0.6875, 0.375, 0.5294, 0.7283, 0.5201, 0.6566, 0.5399, 0.6473, 0.5582, 0.7149, 0.7188, 0.3125, 0.7188, 0.375, 0.6875, 0.375, 0.6875, 0.3125, 0.5376, 0.7912, 0.5294, 0.7283, 0.5582, 0.7149, 0.5742, 0.7742, 0.7188, 0.25, 0.7188, 0.3125, 0.6875, 0.3125, 0.6875, 0.25, 0.5443, 0.8429, 0.5376, 0.7912, 0.5742, 0.7742, 0.5873, 0.8228, 0.7188, 0.1875, 0.7188, 0.25, 0.6875, 0.25, 0.6875, 0.1875, 0.5492, 0.8812, 0.5443, 0.8429, 0.5873, 0.8228, 0.597, 0.859, 0.5582, 0.7149, 0.5399, 0.6473, 0.5582, 0.6324, 0.5847, 0.6932, 0.6875, 0.3125, 0.6875, 0.375, 0.6562, 0.375, 0.6562, 0.3125, 0.5742, 0.7742, 0.5582, 0.7149, 0.5847, 0.6932, 0.6079, 0.7465, 0.6875, 0.25, 0.6875, 0.3125, 0.6562, 0.3125, 0.6562, 0.25, 0.5873, 0.8228, 0.5742, 0.7742, 0.6079, 0.7465, 0.6269, 0.7903, 0.6875, 0.1875, 0.6875, 0.25, 0.6562, 0.25, 0.6562, 0.1875, 0.597, 0.859, 0.5873, 0.8228, 0.6269, 0.7903, 0.6411, 0.8228, 0.6875, 0.125, 0.6875, 0.1875, 0.6562, 0.1875, 0.6562, 0.125, 0.603, 0.4987, 0.597, 0.5281, 0.6411, 0.5281, 0.6498, 0.4987, 0.6875, 0.0625, 0.6875, 0.125, 0.6562, 0.125, 0.6562, 0.0625, 0.6051, 0.4682, 0.603, 0.4987, 0.6498, 0.4987, 0.6527, 0.4682, 0.6719, 0.0, 0.6875, 0.0625, 0.6562, 0.0625, 0.8255, 0.5123, 0.8253, 0.5488, 0.8044, 0.5462, 0.8051, 0.5097, 0.5399, 0.6473, 0.5201, 0.574, 0.5294, 0.5663, 0.5582, 0.6324, 0.6875, 0.375, 0.6875, 0.4375, 0.6562, 0.4375, 0.6562, 0.375, 0.6498, 0.8429, 0.6411, 0.8228, 0.6797, 0.7742, 0.6908, 0.7912, 0.6562, 0.0625, 0.6562, 0.125, 0.625, 0.125, 0.625, 0.0625, 0.6527, 0.4682, 0.6498, 0.4987, 0.6908, 0.4987, 0.6945, 0.4682, 0.6406, 0.0, 0.6562, 0.0625, 0.625, 0.0625, 0.6562, 0.4375, 0.6562, 0.5, 0.625, 0.5, 0.625, 0.4375, 0.5582, 0.6324, 0.5294, 0.5663, 0.5376, 0.5561, 0.5742, 0.6122, 0.6562, 0.375, 0.6562, 0.4375, 0.625, 0.4375, 0.625, 0.375, 0.5847, 0.6932, 0.5582, 0.6324, 0.5742, 0.6122, 0.6079, 0.664, 0.6562, 0.3125, 0.6562, 0.375, 0.625, 0.375, 0.625, 0.3125, 0.6079, 0.7465, 0.5847, 0.6932, 0.6079, 0.664, 0.6374, 0.7093, 0.6562, 0.25, 0.6562, 0.3125, 0.625, 0.3125, 0.625, 0.25, 0.6269, 0.7903, 0.6079, 0.7465, 0.6374, 0.7093, 0.6617, 0.7465, 0.6562, 0.1875, 0.6562, 0.25, 0.625, 0.25, 0.625, 0.1875, 0.6411, 0.8228, 0.6269, 0.7903, 0.6617, 0.7465, 0.6797, 0.7742, 0.6562, 0.125, 0.6562, 0.1875, 0.625, 0.1875, 0.625, 0.125, 0.625, 0.3125, 0.625, 0.375, 0.5938, 0.375, 0.5938, 0.3125, 0.6374, 0.7093, 0.6079, 0.664, 0.6269, 0.6283, 0.6617, 0.664, 0.625, 0.25, 0.625, 0.3125, 0.5938, 0.3125, 0.5938, 0.25, 0.6617, 0.7465, 0.6374, 0.7093, 0.6617, 0.664, 0.6902, 0.6932, 0.625, 0.1875, 0.625, 0.25, 0.5938, 0.25, 0.5938, 0.1875, 0.6797, 0.7742, 0.6617, 0.7465, 0.6902, 0.6932, 0.7114, 0.7149, 0.625, 0.125, 0.625, 0.1875, 0.5938, 0.1875, 0.5938, 0.125, 0.6908, 0.7912, 0.6797, 0.7742, 0.7114, 0.7149, 0.7244, 0.7283, 0.625, 0.0625, 0.625, 0.125, 0.5938, 0.125, 0.5938, 0.0625, 0.698, 0.4682, 0.6942, 0.4987, 0.6522, 0.4987, 0.6552, 0.4682, 0.6094, 0.0, 0.625, 0.0625, 0.5938, 0.0625, 0.625, 0.4375, 0.625, 0.5, 0.5938, 0.5, 0.5938, 0.4375, 0.5742, 0.6122, 0.5376, 0.5561, 0.5443, 0.5436, 0.5873, 0.5877, 0.625, 0.375, 0.625, 0.4375, 0.5938, 0.4375, 0.5938, 0.375, 0.6079, 0.664, 0.5742, 0.6122, 0.5873, 0.5877, 0.6269, 0.6283, 0.5938, 0.0625, 0.5938, 0.125, 0.5625, 0.125, 0.5625, 0.0625, 0.6552, 0.4682, 0.6522, 0.4987, 0.6044, 0.4987, 0.6064, 0.4682, 0.5781, 0.0, 0.5938, 0.0625, 0.5625, 0.0625, 0.5938, 0.4375, 0.5938, 0.5, 0.5625, 0.5, 0.5625, 0.4375, 0.5873, 0.5877, 0.5443, 0.5436, 0.5492, 0.5293, 0.597, 0.5597, 0.5938, 0.375, 0.5938, 0.4375, 0.5625, 0.4375, 0.5625, 0.375, 0.6269, 0.6283, 0.5873, 0.5877, 0.597, 0.5597, 0.6411, 0.5877, 0.5938, 0.3125, 0.5938, 0.375, 0.5625, 0.375, 0.5625, 0.3125, 0.6617, 0.664, 0.6269, 0.6283, 0.6411, 0.5877, 0.6797, 0.6122, 0.5938, 0.25, 0.5938, 0.3125, 0.5625, 0.3125, 0.5625, 0.25, 0.6902, 0.6932, 0.6617, 0.664, 0.6797, 0.6122, 0.7114, 0.6324, 0.5938, 0.1875, 0.5938, 0.25, 0.5625, 0.25, 0.5625, 0.1875, 0.7114, 0.7149, 0.6902, 0.6932, 0.7114, 0.6324, 0.7349, 0.6473, 0.5938, 0.125, 0.5938, 0.1875, 0.5625, 0.1875, 0.5625, 0.125, 0.6522, 0.4987, 0.6433, 0.5281, 0.5982, 0.5281, 0.6044, 0.4987, 0.5625, 0.25, 0.5625, 0.3125, 0.5312, 0.3125, 0.5312, 0.25, 0.7114, 0.6324, 0.6797, 0.6122, 0.6908, 0.5561, 0.7244, 0.5663, 0.5625, 0.1875, 0.5625, 0.25, 0.5312, 0.25, 0.5312, 0.1875, 0.7349, 0.6473, 0.7114, 0.6324, 0.7244, 0.5663, 0.7494, 0.574, 0.5625, 0.125, 0.5625, 0.1875, 0.5312, 0.1875, 0.5312, 0.125, 0.6044, 0.4987, 0.5982, 0.5281, 0.5493, 0.5281, 0.5525, 0.4987, 0.5625, 0.0625, 0.5625, 0.125, 0.5312, 0.125, 0.5312, 0.0625, 0.6064, 0.4682, 0.6044, 0.4987, 0.5525, 0.4987, 0.5535, 0.4682, 0.5469, 0.0, 0.5625, 0.0625, 0.5312, 0.0625, 0.5625, 0.4375, 0.5625, 0.5, 0.5312, 0.5, 0.5312, 0.4375, 0.597, 0.5597, 0.5492, 0.5293, 0.5523, 0.5138, 0.603, 0.5293, 0.5625, 0.375, 0.5625, 0.4375, 0.5312, 0.4375, 0.5312, 0.375, 0.6411, 0.5877, 0.597, 0.5597, 0.603, 0.5293, 0.6498, 0.5436, 0.5625, 0.3125, 0.5625, 0.375, 0.5312, 0.375, 0.5312, 0.3125, 0.6797, 0.6122, 0.6411, 0.5877, 0.6498, 0.5436, 0.6908, 0.5561, 0.5156, 0.0, 0.5312, 0.0625, 0.5, 0.0625, 0.5312, 0.4375, 0.5312, 0.5, 0.5, 0.5, 0.5, 0.4375, 0.603, 0.5293, 0.5523, 0.5138, 0.5533, 0.4977, 0.6051, 0.4977, 0.5312, 0.375, 0.5312, 0.4375, 0.5, 0.4375, 0.5, 0.375, 0.6498, 0.5436, 0.603, 0.5293, 0.6051, 0.4977, 0.6527, 0.4977, 0.5312, 0.3125, 0.5312, 0.375, 0.5, 0.375, 0.5, 0.3125, 0.6908, 0.5561, 0.6498, 0.5436, 0.6527, 0.4977, 0.6945, 0.4977, 0.5312, 0.25, 0.5312, 0.3125, 0.5, 0.3125, 0.5, 0.25, 0.7244, 0.5663, 0.6908, 0.5561, 0.6945, 0.4977, 0.7288, 0.4977, 0.5312, 0.1875, 0.5312, 0.25, 0.5, 0.25, 0.5, 0.1875, 0.7494, 0.574, 0.7244, 0.5663, 0.7288, 0.4977, 0.7543, 0.4977, 0.5312, 0.125, 0.5312, 0.1875, 0.5, 0.1875, 0.5, 0.125, 0.5525, 0.4987, 0.5493, 0.5281, 0.4985, 0.5281, 0.4985, 0.4987, 0.5312, 0.0625, 0.5312, 0.125, 0.5, 0.125, 0.5, 0.0625, 0.5535, 0.4682, 0.5525, 0.4987, 0.4985, 0.4987, 0.4985, 0.4682, 0.7288, 0.4977, 0.6945, 0.4977, 0.6908, 0.4393, 0.7244, 0.429, 0.5, 0.1875, 0.5, 0.25, 0.4688, 0.25, 0.4688, 0.1875, 0.7543, 0.4977, 0.7288, 0.4977, 0.7244, 0.429, 0.7494, 0.4214, 0.5, 0.125, 0.5, 0.1875, 0.4688, 0.1875, 0.4688, 0.125, 0.4985, 0.4987, 0.4985, 0.5281, 0.4476, 0.5281, 0.4445, 0.4987, 0.5, 0.0625, 0.5, 0.125, 0.4688, 0.125, 0.4688, 0.0625, 0.4985, 0.4682, 0.4985, 0.4987, 0.4445, 0.4987, 0.4434, 0.4682, 0.4844, 0.0, 0.5, 0.0625, 0.4688, 0.0625, 0.5, 0.4375, 0.5, 0.5, 0.4687, 0.5, 0.4688, 0.4375, 0.6051, 0.4977, 0.5533, 0.4977, 0.5523, 0.4816, 0.603, 0.4661, 0.5, 0.375, 0.5, 0.4375, 0.4688, 0.4375, 0.4688, 0.375, 0.6527, 0.4977, 0.6051, 0.4977, 0.603, 0.4661, 0.6498, 0.4518, 0.5, 0.3125, 0.5, 0.375, 0.4688, 0.375, 0.4687, 0.3125, 0.6945, 0.4977, 0.6527, 0.4977, 0.6498, 0.4518, 0.6908, 0.4393, 0.5, 0.25, 0.5, 0.3125, 0.4687, 0.3125, 0.4688, 0.25, 0.4688, 0.4375, 0.4687, 0.5, 0.4375, 0.5, 0.4375, 0.4375, 0.603, 0.4661, 0.5523, 0.4816, 0.5492, 0.4661, 0.597, 0.4357, 0.4688, 0.375, 0.4688, 0.4375, 0.4375, 0.4375, 0.4375, 0.375, 0.6498, 0.4518, 0.603, 0.4661, 0.597, 0.4357, 0.6411, 0.4077, 0.4687, 0.3125, 0.4688, 0.375, 0.4375, 0.375, 0.4375, 0.3125, 0.6908, 0.4393, 0.6498, 0.4518, 0.6411, 0.4077, 0.6797, 0.3831, 0.4688, 0.25, 0.4687, 0.3125, 0.4375, 0.3125, 0.4375, 0.25, 0.7244, 0.429, 0.6908, 0.4393, 0.6797, 0.3831, 0.7114, 0.363, 0.4688, 0.1875, 0.4688, 0.25, 0.4375, 0.25, 0.4375, 0.1875, 0.7494, 0.4214, 0.7244, 0.429, 0.7114, 0.363, 0.7349, 0.348, 0.4688, 0.125, 0.4688, 0.1875, 0.4375, 0.1875, 0.4375, 0.125, 0.4445, 0.4987, 0.4476, 0.5281, 0.3987, 0.5281, 0.3925, 0.4987, 0.4688, 0.0625, 0.4688, 0.125, 0.4375, 0.125, 0.4375, 0.0625, 0.4434, 0.4682, 0.4445, 0.4987, 0.3925, 0.4987, 0.3905, 0.4682, 0.4531, 0.0, 0.4688, 0.0625, 0.4375, 0.0625, 0.4375, 0.1875, 0.4375, 0.25, 0.4062, 0.25, 0.4062, 0.1875, 0.7349, 0.348, 0.7114, 0.363, 0.6902, 0.3022, 0.7114, 0.2804, 0.4375, 0.125, 0.4375, 0.1875, 0.4062, 0.1875, 0.4062, 0.125, 0.3925, 0.4987, 0.3987, 0.5281, 0.3536, 0.5281, 0.3447, 0.4987, 0.4375, 0.0625, 0.4375, 0.125, 0.4062, 0.125, 0.4062, 0.0625, 0.3905, 0.4682, 0.3925, 0.4987, 0.3447, 0.4987, 0.3417, 0.4682, 0.4219, 0.0, 0.4375, 0.0625, 0.4062, 0.0625, 0.4375, 0.4375, 0.4375, 0.5, 0.4062, 0.5, 0.4062, 0.4375, 0.597, 0.4357, 0.5492, 0.4661, 0.5443, 0.4518, 0.5873, 0.4077, 0.4375, 0.375, 0.4375, 0.4375, 0.4062, 0.4375, 0.4062, 0.375, 0.6411, 0.4077, 0.597, 0.4357, 0.5873, 0.4077, 0.6269, 0.367, 0.4375, 0.3125, 0.4375, 0.375, 0.4062, 0.375, 0.4062, 0.3125, 0.6797, 0.3831, 0.6411, 0.4077, 0.6269, 0.367, 0.6617, 0.3314, 0.4375, 0.25, 0.4375, 0.3125, 0.4062, 0.3125, 0.4062, 0.25, 0.7114, 0.363, 0.6797, 0.3831, 0.6617, 0.3314, 0.6902, 0.3022, 0.5873, 0.4077, 0.5443, 0.4518, 0.5376, 0.4393, 0.5742, 0.3831, 0.4062, 0.375, 0.4062, 0.4375, 0.375, 0.4375, 0.375, 0.375, 0.6269, 0.367, 0.5873, 0.4077, 0.5742, 0.3831, 0.6079, 0.3314, 0.4062, 0.3125, 0.4062, 0.375, 0.375, 0.375, 0.375, 0.3125, 0.6617, 0.3314, 0.6269, 0.367, 0.6079, 0.3314, 0.6374, 0.286, 0.4062, 0.25, 0.4062, 0.3125, 0.375, 0.3125, 0.375, 0.25, 0.6902, 0.3022, 0.6617, 0.3314, 0.6374, 0.286, 0.6617, 0.2488, 0.4062, 0.1875, 0.4062, 0.25, 0.375, 0.25, 0.375, 0.1875, 0.7114, 0.2804, 0.6902, 0.3022, 0.6617, 0.2488, 0.6797, 0.2212, 0.4062, 0.125, 0.4062, 0.1875, 0.375, 0.1875, 0.375, 0.125, 0.7244, 0.267, 0.7114, 0.2804, 0.6797, 0.2212, 0.6908, 0.2041, 0.4062, 0.0625, 0.4062, 0.125, 0.375, 0.125, 0.375, 0.0625, 0.3417, 0.4682, 0.3447, 0.4987, 0.3028, 0.4987, 0.2989, 0.4682, 0.3906, 0.0, 0.4062, 0.0625, 0.375, 0.0625, 0.4062, 0.4375, 0.4062, 0.5, 0.375, 0.5, 0.375, 0.4375, 0.6797, 0.2212, 0.6617, 0.2488, 0.6269, 0.2051, 0.6411, 0.1725, 0.375, 0.125, 0.375, 0.1875, 0.3438, 0.1875, 0.3438, 0.125, 0.6908, 0.2041, 0.6797, 0.2212, 0.6411, 0.1725, 0.6498, 0.1525, 0.375, 0.0625, 0.375, 0.125, 0.3438, 0.125, 0.3438, 0.0625, 0.6945, 0.4682, 0.6908, 0.4987, 0.6498, 0.4987, 0.6527, 0.4682, 0.3594, 0.0, 0.375, 0.0625, 0.3438, 0.0625, 0.375, 0.4375, 0.375, 0.5, 0.3437, 0.5, 0.3438, 0.4375, 0.5742, 0.3831, 0.5376, 0.4393, 0.5294, 0.429, 0.5582, 0.363, 0.375, 0.375, 0.375, 0.4375, 0.3438, 0.4375, 0.3438, 0.375, 0.6079, 0.3314, 0.5742, 0.3831, 0.5582, 0.363, 0.5846, 0.3022, 0.375, 0.3125, 0.375, 0.375, 0.3438, 0.375, 0.3438, 0.3125, 0.6374, 0.286, 0.6079, 0.3314, 0.5846, 0.3022, 0.6079, 0.2488, 0.375, 0.25, 0.375, 0.3125, 0.3438, 0.3125, 0.3438, 0.25, 0.6617, 0.2488, 0.6374, 0.286, 0.6079, 0.2488, 0.6269, 0.2051, 0.375, 0.1875, 0.375, 0.25, 0.3438, 0.25, 0.3438, 0.1875, 0.3438, 0.375, 0.3438, 0.4375, 0.3125, 0.4375, 0.3125, 0.375, 0.5846, 0.3022, 0.5582, 0.363, 0.5399, 0.348, 0.5582, 0.2804, 0.3438, 0.3125, 0.3438, 0.375, 0.3125, 0.375, 0.3125, 0.3125, 0.6079, 0.2488, 0.5846, 0.3022, 0.5582, 0.2804, 0.5742, 0.2212, 0.3438, 0.25, 0.3438, 0.3125, 0.3125, 0.3125, 0.3125, 0.25, 0.6269, 0.2051, 0.6079, 0.2488, 0.5742, 0.2212, 0.5873, 0.1725, 0.3438, 0.1875, 0.3438, 0.25, 0.3125, 0.25, 0.3125, 0.1875, 0.6411, 0.1725, 0.6269, 0.2051, 0.5873, 0.1725, 0.597, 0.1364, 0.3438, 0.125, 0.3438, 0.1875, 0.3125, 0.1875, 0.3125, 0.125, 0.6498, 0.4987, 0.6411, 0.5281, 0.597, 0.5281, 0.603, 0.4987, 0.3438, 0.0625, 0.3438, 0.125, 0.3125, 0.125, 0.3125, 0.0625, 0.6527, 0.4682, 0.6498, 0.4987, 0.603, 0.4987, 0.6051, 0.4682, 0.3281, 0.0, 0.3438, 0.0625, 0.3125, 0.0625, 0.3438, 0.4375, 0.3437, 0.5, 0.3125, 0.5, 0.3125, 0.4375, 0.5582, 0.363, 0.5294, 0.429, 0.5201, 0.4214, 0.5399, 0.348, 0.3125, 0.125, 0.3125, 0.1875, 0.2812, 0.1875, 0.2812, 0.125, 0.603, 0.4987, 0.597, 0.5281, 0.5492, 0.5281, 0.5523, 0.4987, 0.3125, 0.0625, 0.3125, 0.125, 0.2812, 0.125, 0.2812, 0.0625, 0.6051, 0.4682, 0.603, 0.4987, 0.5523, 0.4987, 0.5533, 0.4682, 0.2969, 0.0, 0.3125, 0.0625, 0.2812, 0.0625, 0.4881, 0.8814, 0.4823, 0.8846, 0.4825, 0.8401, 0.4883, 0.8377, 0.5399, 0.348, 0.5201, 0.4214, 0.51, 0.4167, 0.5201, 0.3388, 0.3125, 0.375, 0.3125, 0.4375, 0.2812, 0.4375, 0.2812, 0.375, 0.5582, 0.2804, 0.5399, 0.348, 0.5201, 0.3388, 0.5294, 0.267, 0.3125, 0.3125, 0.3125, 0.375, 0.2812, 0.375, 0.2812, 0.3125, 0.5742, 0.2212, 0.5582, 0.2804, 0.5294, 0.267, 0.5376, 0.2041, 0.3125, 0.25, 0.3125, 0.3125, 0.2812, 0.3125, 0.2812, 0.25, 0.5873, 0.1725, 0.5742, 0.2212, 0.5376, 0.2041, 0.5443, 0.1525, 0.3125, 0.1875, 0.3125, 0.25, 0.2812, 0.25, 0.2812, 0.1875, 0.597, 0.1364, 0.5873, 0.1725, 0.5443, 0.1525, 0.5492, 0.1141, 0.2812, 0.3125, 0.2812, 0.375, 0.25, 0.375, 0.25, 0.3125, 0.5376, 0.2041, 0.5294, 0.267, 0.4995, 0.2625, 0.4995, 0.1984, 0.2812, 0.25, 0.2812, 0.3125, 0.25, 0.3125, 0.25, 0.25, 0.5443, 0.1525, 0.5376, 0.2041, 0.4995, 0.1984, 0.4995, 0.1457, 0.2812, 0.1875, 0.2812, 0.25, 0.25, 0.25, 0.25, 0.1875, 0.5492, 0.1141, 0.5443, 0.1525, 0.4995, 0.1457, 0.4995, 0.1066, 0.2812, 0.125, 0.2812, 0.1875, 0.25, 0.1875, 0.25, 0.125, 0.5523, 0.4987, 0.5492, 0.5281, 0.4995, 0.5281, 0.4995, 0.4987, 0.2812, 0.0625, 0.2812, 0.125, 0.25, 0.125, 0.25, 0.0625, 0.5533, 0.4682, 0.5523, 0.4987, 0.4995, 0.4987, 0.4995, 0.4682, 0.2656, 0.0, 0.2812, 0.0625, 0.25, 0.0625, 0.4883, 0.8377, 0.4825, 0.8401, 0.4826, 0.7908, 0.4884, 0.7894, 0.5201, 0.3388, 0.51, 0.4167, 0.4995, 0.4151, 0.4995, 0.3357, 0.2812, 0.375, 0.2812, 0.4375, 0.25, 0.4375, 0.25, 0.375, 0.5294, 0.267, 0.5201, 0.3388, 0.4995, 0.3357, 0.4995, 0.2625, 0.25, 0.0625, 0.25, 0.125, 0.2188, 0.125, 0.2188, 0.0625, 0.4995, 0.4682, 0.4995, 0.4987, 0.4468, 0.4987, 0.4457, 0.4682, 0.2344, 0.0, 0.25, 0.0625, 0.2188, 0.0625, 0.5358, 0.3672, 0.5348, 0.4025, 0.5138, 0.3993, 0.5142, 0.3638, 0.4995, 0.3357, 0.4995, 0.4151, 0.489, 0.4167, 0.4789, 0.3388, 0.25, 0.375, 0.25, 0.4375, 0.2188, 0.4375, 0.2188, 0.375, 0.4995, 0.2625, 0.4995, 0.3357, 0.4789, 0.3388, 0.4696, 0.267, 0.25, 0.3125, 0.25, 0.375, 0.2188, 0.375, 0.2188, 0.3125, 0.4995, 0.1984, 0.4995, 0.2625, 0.4696, 0.267, 0.4615, 0.2041, 0.25, 0.25, 0.25, 0.3125, 0.2188, 0.3125, 0.2188, 0.25, 0.4995, 0.1457, 0.4995, 0.1984, 0.4615, 0.2041, 0.4548, 0.1525, 0.25, 0.1875, 0.25, 0.25, 0.2188, 0.25, 0.2188, 0.1875, 0.4995, 0.1066, 0.4995, 0.1457, 0.4548, 0.1525, 0.4498, 0.1141, 0.25, 0.125, 0.25, 0.1875, 0.2188, 0.1875, 0.2188, 0.125, 0.4995, 0.4987, 0.4995, 0.5281, 0.4498, 0.5281, 0.4468, 0.4987, 0.4615, 0.2041, 0.4696, 0.267, 0.4409, 0.2804, 0.4249, 0.2212, 0.2188, 0.25, 0.2188, 0.3125, 0.1875, 0.3125, 0.1875, 0.25, 0.4548, 0.1525, 0.4615, 0.2041, 0.4249, 0.2212, 0.4118, 0.1725, 0.2188, 0.1875, 0.2188, 0.25, 0.1875, 0.25, 0.1875, 0.1875, 0.4498, 0.1141, 0.4548, 0.1525, 0.4118, 0.1725, 0.402, 0.1364, 0.2188, 0.125, 0.2188, 0.1875, 0.1875, 0.1875, 0.1875, 0.125, 0.4468, 0.4987, 0.4498, 0.5281, 0.402, 0.5281, 0.396, 0.4987, 0.2188, 0.0625, 0.2188, 0.125, 0.1875, 0.125, 0.1875, 0.0625, 0.4457, 0.4682, 0.4468, 0.4987, 0.396, 0.4987, 0.394, 0.4682, 0.2031, 0.0, 0.2188, 0.0625, 0.1875, 0.0625, 0.4885, 0.7384, 0.4826, 0.7388, 0.4826, 0.6859, 0.4885, 0.6865, 0.4789, 0.3388, 0.489, 0.4167, 0.4789, 0.4214, 0.4591, 0.348, 0.2188, 0.375, 0.2188, 0.4375, 0.1875, 0.4375, 0.1875, 0.375, 0.4696, 0.267, 0.4789, 0.3388, 0.4591, 0.348, 0.4409, 0.2804, 0.2188, 0.3125, 0.2188, 0.375, 0.1875, 0.375, 0.1875, 0.3125, 0.394, 0.4682, 0.396, 0.4987, 0.3493, 0.4987, 0.3463, 0.4682, 0.1719, 0.0, 0.1875, 0.0625, 0.1563, 0.0625, 0.4885, 0.6865, 0.4826, 0.6859, 0.4825, 0.6342, 0.4884, 0.6358, 0.4591, 0.348, 0.4789, 0.4214, 0.4696, 0.429, 0.4409, 0.363, 0.1875, 0.375, 0.1875, 0.4375, 0.1562, 0.4375, 0.1563, 0.375, 0.4409, 0.2804, 0.4591, 0.348, 0.4409, 0.363, 0.4144, 0.3022, 0.1875, 0.3125, 0.1875, 0.375, 0.1563, 0.375, 0.1562, 0.3125, 0.4249, 0.2212, 0.4409, 0.2804, 0.4144, 0.3022, 0.3912, 0.2488, 0.1875, 0.25, 0.1875, 0.3125, 0.1562, 0.3125, 0.1562, 0.25, 0.4118, 0.1725, 0.4249, 0.2212, 0.3912, 0.2488, 0.3721, 0.2051, 0.1875, 0.1875, 0.1875, 0.25, 0.1562, 0.25, 0.1562, 0.1875, 0.402, 0.1364, 0.4118, 0.1725, 0.3721, 0.2051, 0.358, 0.1725, 0.1875, 0.125, 0.1875, 0.1875, 0.1562, 0.1875, 0.1562, 0.125, 0.396, 0.4987, 0.402, 0.5281, 0.358, 0.5281, 0.3493, 0.4987, 0.1875, 0.0625, 0.1875, 0.125, 0.1562, 0.125, 0.1563, 0.0625, 0.1562, 0.25, 0.1562, 0.3125, 0.125, 0.3125, 0.125, 0.25, 0.3721, 0.2051, 0.3912, 0.2488, 0.3616, 0.286, 0.3374, 0.2488, 0.1562, 0.1875, 0.1562, 0.25, 0.125, 0.25, 0.125, 0.1875, 0.358, 0.1725, 0.3721, 0.2051, 0.3374, 0.2488, 0.3194, 0.2212, 0.1562, 0.125, 0.1562, 0.1875, 0.125, 0.1875, 0.125, 0.125, 0.3493, 0.1525, 0.358, 0.1725, 0.3194, 0.2212, 0.3083, 0.2041, 0.1563, 0.0625, 0.1562, 0.125, 0.125, 0.125, 0.125, 0.0625, 0.3463, 0.4682, 0.3493, 0.4987, 0.3083, 0.4987, 0.3045, 0.4682, 0.1406, 0.0, 0.1563, 0.0625, 0.125, 0.0625, 0.1562, 0.4375, 0.1562, 0.5, 0.125, 0.5, 0.125, 0.4375, 0.4409, 0.363, 0.4696, 0.429, 0.4615, 0.4393, 0.4249, 0.3831, 0.1563, 0.375, 0.1562, 0.4375, 0.125, 0.4375, 0.125, 0.375, 0.4144, 0.3022, 0.4409, 0.363, 0.4249, 0.3831, 0.3912, 0.3314, 0.1562, 0.3125, 0.1563, 0.375, 0.125, 0.375, 0.125, 0.3125, 0.3912, 0.2488, 0.4144, 0.3022, 0.3912, 0.3314, 0.3616, 0.286, 0.1094, 0.0, 0.125, 0.0625, 0.09375, 0.0625, 0.125, 0.4375, 0.125, 0.5, 0.09375, 0.5, 0.09375, 0.4375, 0.4249, 0.3831, 0.4615, 0.4393, 0.4548, 0.4518, 0.4118, 0.4077, 0.125, 0.375, 0.125, 0.4375, 0.09375, 0.4375, 0.09375, 0.375, 0.3912, 0.3314, 0.4249, 0.3831, 0.4118, 0.4077, 0.3721, 0.367, 0.125, 0.3125, 0.125, 0.375, 0.09375, 0.375, 0.09375, 0.3125, 0.3616, 0.286, 0.3912, 0.3314, 0.3721, 0.367, 0.3374, 0.3314, 0.125, 0.25, 0.125, 0.3125, 0.09375, 0.3125, 0.09375, 0.25, 0.3374, 0.2488, 0.3616, 0.286, 0.3374, 0.3314, 0.3089, 0.3022, 0.125, 0.1875, 0.125, 0.25, 0.09375, 0.25, 0.09375, 0.1875, 0.3194, 0.2212, 0.3374, 0.2488, 0.3089, 0.3022, 0.2877, 0.2804, 0.125, 0.125, 0.125, 0.1875, 0.09375, 0.1875, 0.09375, 0.125, 0.3083, 0.2041, 0.3194, 0.2212, 0.2877, 0.2804, 0.2746, 0.267, 0.125, 0.0625, 0.125, 0.125, 0.09375, 0.125, 0.09375, 0.0625, 0.2989, 0.4682, 0.3028, 0.4987, 0.3447, 0.4987, 0.3417, 0.4682, 0.3089, 0.3022, 0.3374, 0.3314, 0.3194, 0.3831, 0.2877, 0.363, 0.09375, 0.1875, 0.09375, 0.25, 0.0625, 0.25, 0.0625, 0.1875, 0.2877, 0.2804, 0.3089, 0.3022, 0.2877, 0.363, 0.2641, 0.348, 0.09375, 0.125, 0.09375, 0.1875, 0.0625, 0.1875, 0.0625, 0.125, 0.3447, 0.4987, 0.3536, 0.5281, 0.3987, 0.5281, 0.3925, 0.4987, 0.09375, 0.0625, 0.09375, 0.125, 0.0625, 0.125, 0.0625, 0.0625, 0.3417, 0.4682, 0.3447, 0.4987, 0.3925, 0.4987, 0.3905, 0.4682, 0.07812, 0.0, 0.09375, 0.0625, 0.0625, 0.0625, 0.09375, 0.4375, 0.09375, 0.5, 0.0625, 0.5, 0.0625, 0.4375, 0.4118, 0.4077, 0.4548, 0.4518, 0.4498, 0.4661, 0.402, 0.4357, 0.09375, 0.375, 0.09375, 0.4375, 0.0625, 0.4375, 0.0625, 0.375, 0.3721, 0.367, 0.4118, 0.4077, 0.402, 0.4357, 0.358, 0.4077, 0.09375, 0.3125, 0.09375, 0.375, 0.0625, 0.375, 0.0625, 0.3125, 0.3374, 0.3314, 0.3721, 0.367, 0.358, 0.4077, 0.3194, 0.3831, 0.09375, 0.25, 0.09375, 0.3125, 0.0625, 0.3125, 0.0625, 0.25, 0.0625, 0.4375, 0.0625, 0.5, 0.03125, 0.5, 0.03125, 0.4375, 0.402, 0.4357, 0.4498, 0.4661, 0.4468, 0.4816, 0.396, 0.4661, 0.0625, 0.375, 0.0625, 0.4375, 0.03125, 0.4375, 0.03125, 0.375, 0.358, 0.4077, 0.402, 0.4357, 0.396, 0.4661, 0.3493, 0.4518, 0.0625, 0.3125, 0.0625, 0.375, 0.03125, 0.375, 0.03125, 0.3125, 0.3194, 0.3831, 0.358, 0.4077, 0.3493, 0.4518, 0.3083, 0.4393, 0.0625, 0.25, 0.0625, 0.3125, 0.03125, 0.3125, 0.03125, 0.25, 0.2877, 0.363, 0.3194, 0.3831, 0.3083, 0.4393, 0.2746, 0.429, 0.0625, 0.1875, 0.0625, 0.25, 0.03125, 0.25, 0.03125, 0.1875, 0.2641, 0.348, 0.2877, 0.363, 0.2746, 0.429, 0.2496, 0.4214, 0.0625, 0.125, 0.0625, 0.1875, 0.03125, 0.1875, 0.03125, 0.125, 0.3925, 0.4987, 0.3987, 0.5281, 0.4476, 0.5281, 0.4445, 0.4987, 0.0625, 0.0625, 0.0625, 0.125, 0.03125, 0.125, 0.03125, 0.0625, 0.3905, 0.4682, 0.3925, 0.4987, 0.4445, 0.4987, 0.4434, 0.4682, 0.04687, 0.0, 0.0625, 0.0625, 0.03125, 0.0625, 0.03125, 0.1875, 0.03125, 0.25, 0.0, 0.25, 0.0, 0.1875, 0.2496, 0.4214, 0.2746, 0.429, 0.2702, 0.4977, 0.2448, 0.4977, 0.03125, 0.125, 0.03125, 0.1875, 0.0, 0.1875, 0.0, 0.125, 0.4445, 0.4987, 0.4476, 0.5281, 0.4985, 0.5281, 0.4985, 0.4987, 0.03125, 0.0625, 0.03125, 0.125, 0.0, 0.125, 0.0, 0.0625, 0.4434, 0.4682, 0.4445, 0.4987, 0.4985, 0.4987, 0.4985, 0.4682, 0.01562, 0.0, 0.03125, 0.0625, 0.0, 0.0625, 0.03125, 0.4375, 0.03125, 0.5, 0.0, 0.5, 0.0, 0.4375, 0.396, 0.4661, 0.4468, 0.4816, 0.4457, 0.4977, 0.394, 0.4977, 0.03125, 0.375, 0.03125, 0.4375, 0.0, 0.4375, 0.0, 0.375, 0.3493, 0.4518, 0.396, 0.4661, 0.394, 0.4977, 0.3463, 0.4977, 0.03125, 0.3125, 0.03125, 0.375, 0.0, 0.375, 0.0, 0.3125, 0.3083, 0.4393, 0.3493, 0.4518, 0.3463, 0.4977, 0.3045, 0.4977, 0.03125, 0.25, 0.03125, 0.3125, 0.0, 0.3125, 0.0, 0.25, 0.2746, 0.429, 0.3083, 0.4393, 0.3045, 0.4977, 0.2702, 0.4977, 1.0, 0.375, 1.0, 0.4375, 0.9687, 0.4375, 0.9688, 0.375, 0.3463, 0.4977, 0.394, 0.4977, 0.396, 0.5293, 0.3493, 0.5436, 1.0, 0.3125, 1.0, 0.375, 0.9688, 0.375, 0.9687, 0.3125, 0.3045, 0.4977, 0.3463, 0.4977, 0.3493, 0.5436, 0.3083, 0.5561, 1.0, 0.25, 1.0, 0.3125, 0.9687, 0.3125, 0.9688, 0.25, 0.2702, 0.4977, 0.3045, 0.4977, 0.3083, 0.5561, 0.2746, 0.5663, 1.0, 0.1875, 1.0, 0.25, 0.9688, 0.25, 0.9687, 0.1875, 0.2448, 0.4977, 0.2702, 0.4977, 0.2746, 0.5663, 0.2496, 0.574, 1.0, 0.125, 1.0, 0.1875, 0.9687, 0.1875, 0.9687, 0.125, 0.4985, 0.4987, 0.4985, 0.5281, 0.5493, 0.5281, 0.5525, 0.4987, 1.0, 0.0625, 1.0, 0.125, 0.9687, 0.125, 0.9688, 0.0625, 0.4985, 0.4682, 0.4985, 0.4987, 0.5525, 0.4987, 0.5535, 0.4682, 0.9844, 0.0, 1.0, 0.0625, 0.9688, 0.0625, 1.0, 0.4375, 1.0, 0.5, 0.9687, 0.5, 0.9687, 0.4375, 0.394, 0.4977, 0.4457, 0.4977, 0.4468, 0.5138, 0.396, 0.5293, 0.9687, 0.125, 0.9687, 0.1875, 0.9375, 0.1875, 0.9375, 0.125, 0.5525, 0.4987, 0.5493, 0.5281, 0.5982, 0.5281, 0.6044, 0.4987, 0.9688, 0.0625, 0.9687, 0.125, 0.9375, 0.125, 0.9375, 0.0625, 0.5535, 0.4682, 0.5525, 0.4987, 0.6044, 0.4987, 0.6064, 0.4682, 0.9531, 0.0, 0.9688, 0.0625, 0.9375, 0.0625, 0.9687, 0.4375, 0.9687, 0.5, 0.9375, 0.5, 0.9375, 0.4375, 0.396, 0.5293, 0.4468, 0.5138, 0.4498, 0.5293, 0.402, 0.5597, 0.9688, 0.375, 0.9687, 0.4375, 0.9375, 0.4375, 0.9375, 0.375, 0.3493, 0.5436, 0.396, 0.5293, 0.402, 0.5597, 0.358, 0.5877, 0.9687, 0.3125, 0.9688, 0.375, 0.9375, 0.375, 0.9375, 0.3125, 0.3083, 0.5561, 0.3493, 0.5436, 0.358, 0.5877, 0.3194, 0.6122, 0.9688, 0.25, 0.9687, 0.3125, 0.9375, 0.3125, 0.9375, 0.25, 0.2746, 0.5663, 0.3083, 0.5561, 0.3194, 0.6122, 0.2877, 0.6324, 0.9687, 0.1875, 0.9688, 0.25, 0.9375, 0.25, 0.9375, 0.1875, 0.2496, 0.574, 0.2746, 0.5663, 0.2877, 0.6324, 0.2641, 0.6473, 0.358, 0.5877, 0.402, 0.5597, 0.4118, 0.5877, 0.3721, 0.6283, 0.9375, 0.3125, 0.9375, 0.375, 0.9062, 0.375, 0.9062, 0.3125, 0.3194, 0.6122, 0.358, 0.5877, 0.3721, 0.6283, 0.3374, 0.664, 0.9375, 0.25, 0.9375, 0.3125, 0.9062, 0.3125, 0.9062, 0.25, 0.2877, 0.6324, 0.3194, 0.6122, 0.3374, 0.664, 0.3089, 0.6932, 0.9375, 0.1875, 0.9375, 0.25, 0.9062, 0.25, 0.9062, 0.1875, 0.2641, 0.6473, 0.2877, 0.6324, 0.3089, 0.6932, 0.2877, 0.7149, 0.9375, 0.125, 0.9375, 0.1875, 0.9062, 0.1875, 0.9062, 0.125, 0.6044, 0.4987, 0.5982, 0.5281, 0.6433, 0.5281, 0.6522, 0.4987, 0.9375, 0.0625, 0.9375, 0.125, 0.9062, 0.125, 0.9062, 0.0625, 0.6064, 0.4682, 0.6044, 0.4987, 0.6522, 0.4987, 0.6552, 0.4682, 0.9219, 0.0, 0.9375, 0.0625, 0.9062, 0.0625, 0.9375, 0.4375, 0.9375, 0.5, 0.9062, 0.5, 0.9062, 0.4375, 0.402, 0.5597, 0.4498, 0.5293, 0.4548, 0.5436, 0.4118, 0.5877, 0.9375, 0.375, 0.9375, 0.4375, 0.9062, 0.4375, 0.9062, 0.375, 0.2746, 0.7283, 0.2877, 0.7149, 0.3194, 0.7742, 0.3083, 0.7912, 0.9062, 0.0625, 0.9062, 0.125, 0.875, 0.125, 0.875, 0.0625, 0.6552, 0.4682, 0.6522, 0.4987, 0.6942, 0.4987, 0.698, 0.4682, 0.8906, 0.0, 0.9062, 0.0625, 0.875, 0.0625, 0.9062, 0.4375, 0.9062, 0.5, 0.875, 0.5, 0.875, 0.4375, 0.4118, 0.5877, 0.4548, 0.5436, 0.4615, 0.5561, 0.4249, 0.6122, 0.9062, 0.375, 0.9062, 0.4375, 0.875, 0.4375, 0.875, 0.375, 0.3721, 0.6283, 0.4118, 0.5877, 0.4249, 0.6122, 0.3912, 0.664, 0.9062, 0.3125, 0.9062, 0.375, 0.875, 0.375, 0.875, 0.3125, 0.3374, 0.664, 0.3721, 0.6283, 0.3912, 0.664, 0.3616, 0.7093, 0.9062, 0.25, 0.9062, 0.3125, 0.875, 0.3125, 0.875, 0.25, 0.3089, 0.6932, 0.3374, 0.664, 0.3616, 0.7093, 0.3374, 0.7465, 0.9062, 0.1875, 0.9062, 0.25, 0.875, 0.25, 0.875, 0.1875, 0.2877, 0.7149, 0.3089, 0.6932, 0.3374, 0.7465, 0.3194, 0.7742, 0.9062, 0.125, 0.9062, 0.1875, 0.875, 0.1875, 0.875, 0.125, 0.875, 0.3125, 0.875, 0.375, 0.8438, 0.375, 0.8437, 0.3125, 0.3616, 0.7093, 0.3912, 0.664, 0.4144, 0.6932, 0.3912, 0.7465, 0.875, 0.25, 0.875, 0.3125, 0.8437, 0.3125, 0.8438, 0.25, 0.3374, 0.7465, 0.3616, 0.7093, 0.3912, 0.7465, 0.3721, 0.7903, 0.875, 0.1875, 0.875, 0.25, 0.8438, 0.25, 0.8437, 0.1875, 0.3194, 0.7742, 0.3374, 0.7465, 0.3721, 0.7903, 0.358, 0.8228, 0.875, 0.125, 0.875, 0.1875, 0.8437, 0.1875, 0.8438, 0.125, 0.3083, 0.7912, 0.3194, 0.7742, 0.358, 0.8228, 0.3493, 0.8429, 0.875, 0.0625, 0.875, 0.125, 0.8438, 0.125, 0.8438, 0.0625, 0.3045, 0.4682, 0.3083, 0.4987, 0.3493, 0.4987, 0.3463, 0.4682, 0.8594, 0.0, 0.875, 0.0625, 0.8438, 0.0625, 0.875, 0.4375, 0.875, 0.5, 0.8437, 0.5, 0.8437, 0.4375, 0.4249, 0.6122, 0.4615, 0.5561, 0.4696, 0.5663, 0.4409, 0.6324, 0.875, 0.375, 0.875, 0.4375, 0.8437, 0.4375, 0.8438, 0.375, 0.3912, 0.664, 0.4249, 0.6122, 0.4409, 0.6324, 0.4144, 0.6932, 0.8438, 0.0625, 0.8438, 0.125, 0.8125, 0.125, 0.8125, 0.0625, 0.3463, 0.4682, 0.3493, 0.4987, 0.396, 0.4987, 0.394, 0.4682, 0.8281, 0.0, 0.8438, 0.0625, 0.8125, 0.0625, 0.2598, 0.4846, 0.2621, 0.5206, 0.2416, 0.5312, 0.2397, 0.4951, 0.4409, 0.6324, 0.4696, 0.5663, 0.4789, 0.574, 0.4591, 0.6473, 0.8438, 0.375, 0.8437, 0.4375, 0.8125, 0.4375, 0.8125, 0.375, 0.4144, 0.6932, 0.4409, 0.6324, 0.4591, 0.6473, 0.4409, 0.7149, 0.8437, 0.3125, 0.8438, 0.375, 0.8125, 0.375, 0.8125, 0.3125, 0.3912, 0.7465, 0.4144, 0.6932, 0.4409, 0.7149, 0.4249, 0.7742, 0.8438, 0.25, 0.8437, 0.3125, 0.8125, 0.3125, 0.8125, 0.25, 0.3721, 0.7903, 0.3912, 0.7465, 0.4249, 0.7742, 0.4118, 0.8228, 0.8437, 0.1875, 0.8438, 0.25, 0.8125, 0.25, 0.8125, 0.1875, 0.358, 0.8228, 0.3721, 0.7903, 0.4118, 0.8228, 0.402, 0.859, 0.8438, 0.125, 0.8437, 0.1875, 0.8125, 0.1875, 0.8125, 0.125, 0.3493, 0.4987, 0.358, 0.5281, 0.402, 0.5281, 0.396, 0.4987, 0.4249, 0.7742, 0.4409, 0.7149, 0.4696, 0.7283, 0.4615, 0.7912, 0.8125, 0.25, 0.8125, 0.3125, 0.7812, 0.3125, 0.7812, 0.25, 0.4118, 0.8228, 0.4249, 0.7742, 0.4615, 0.7912, 0.4548, 0.8429, 0.8125, 0.1875, 0.8125, 0.25, 0.7812, 0.25, 0.7812, 0.1875, 0.402, 0.859, 0.4118, 0.8228, 0.4548, 0.8429, 0.4498, 0.8812, 0.8125, 0.125, 0.8125, 0.1875, 0.7812, 0.1875, 0.7812, 0.125, 0.396, 0.4987, 0.402, 0.5281, 0.4498, 0.5281, 0.4468, 0.4987, 0.8125, 0.0625, 0.8125, 0.125, 0.7812, 0.125, 0.7812, 0.0625, 0.394, 0.4682, 0.396, 0.4987, 0.4468, 0.4987, 0.4457, 0.4682, 0.7969, 0.0, 0.8125, 0.0625, 0.7812, 0.0625, 0.2397, 0.4951, 0.2416, 0.5312, 0.221, 0.5395, 0.2196, 0.5033, 0.4591, 0.6473, 0.4789, 0.574, 0.489, 0.5787, 0.4789, 0.6566, 0.8125, 0.375, 0.8125, 0.4375, 0.7812, 0.4375, 0.7812, 0.375, 0.4409, 0.7149, 0.4591, 0.6473, 0.4789, 0.6566, 0.4696, 0.7283, 0.8125, 0.3125, 0.8125, 0.375, 0.7812, 0.375, 0.7812, 0.3125, 0.4457, 0.4682, 0.4468, 0.4987, 0.4995, 0.4987, 0.4995, 0.4682, 0.7656, 0.0, 0.7812, 0.0625, 0.75, 0.0625, 0.4468, 0.4377, 0.4457, 0.4682, 0.4995, 0.4682, 0.4995, 0.4377, 0.4789, 0.6566, 0.489, 0.5787, 0.4995, 0.5803, 0.4995, 0.6597, 0.7812, 0.375, 0.7812, 0.4375, 0.75, 0.4375, 0.75, 0.375, 0.4696, 0.7283, 0.4789, 0.6566, 0.4995, 0.6597, 0.4995, 0.7328, 0.7812, 0.3125, 0.7812, 0.375, 0.75, 0.375, 0.75, 0.3125, 0.4615, 0.7912, 0.4696, 0.7283, 0.4995, 0.7328, 0.4995, 0.797, 0.7812, 0.25, 0.7812, 0.3125, 0.75, 0.3125, 0.75, 0.25, 0.4548, 0.8429, 0.4615, 0.7912, 0.4995, 0.797, 0.4995, 0.8496, 0.7812, 0.1875, 0.7812, 0.25, 0.75, 0.25, 0.75, 0.1875, 0.4498, 0.8812, 0.4548, 0.8429, 0.4995, 0.8496, 0.4995, 0.8887, 0.7812, 0.125, 0.7812, 0.1875, 0.75, 0.1875, 0.75, 0.125, 0.4468, 0.4987, 0.4498, 0.5281, 0.4995, 0.5281, 0.4995, 0.4987, 0.7812, 0.0625, 0.7812, 0.125, 0.75, 0.125, 0.75, 0.0625, 0.5201, 0.574, 0.51, 0.5787, 0.4995, 0.5803, 0.489, 0.5787, 0.4789, 0.574, 0.4696, 0.5663, 0.4615, 0.5561, 0.4548, 0.5436, 0.4498, 0.5293, 0.4468, 0.5138, 0.4457, 0.4977, 0.4468, 0.4816, 0.4498, 0.4661, 0.4548, 0.4518, 0.4615, 0.4393, 0.4696, 0.429, 0.4789, 0.4214, 0.489, 0.4167, 0.4995, 0.4151, 0.51, 0.4167, 0.5201, 0.4214, 0.5294, 0.429, 0.5376, 0.4393, 0.5443, 0.4518, 0.5492, 0.4661, 0.5523, 0.4816, 0.5533, 0.4977, 0.5523, 0.5138, 0.5492, 0.5293, 0.5443, 0.5436, 0.5376, 0.5561, 0.5294, 0.5663, 0.3009, 0.4585, 0.2989, 0.4682, 0.3417, 0.4682, 0.3432, 0.4585, 0.2291, 0.5803, 0.2702, 0.2625, 0.2696, 0.2648, 0.2448, 0.3357, 0.2291, 0.4151, 0.2438, 0.3371, 0.228, 0.4156, 0.2226, 0.4972, 0.2238, 0.4977, 0.228, 0.5789, 0.6064, 0.4682, 0.5535, 0.4682, 0.5526, 0.4585, 0.6049, 0.4585, 0.6552, 0.4682, 0.6064, 0.4682, 0.6049, 0.4585, 0.6531, 0.4585, 0.5535, 0.4682, 0.4985, 0.4682, 0.4982, 0.4585, 0.5526, 0.4585, 0.6954, 0.4585, 0.698, 0.4682, 0.6552, 0.4682, 0.6531, 0.4585, 0.3043, 0.4585, 0.3466, 0.4585, 0.3463, 0.4682, 0.3045, 0.4682, 0.6565, 0.4585, 0.6083, 0.4585, 0.6051, 0.4682, 0.6527, 0.4682, 0.6945, 0.4682, 0.6988, 0.4585, 0.6565, 0.4585, 0.6527, 0.4682, 0.2989, 0.4682, 0.3417, 0.4682, 0.3432, 0.4585, 0.3009, 0.4585, 0.3417, 0.4682, 0.3905, 0.4682, 0.3914, 0.4585, 0.3432, 0.4585, 0.3905, 0.4682, 0.4434, 0.4682, 0.4437, 0.4585, 0.3914, 0.4585, 0.4434, 0.4682, 0.4985, 0.4682, 0.4982, 0.4585, 0.4437, 0.4585])
me_cylinder_003.materials.append(mat_material_024)
me_cylinder_003.update()

# ---- objects
ob_cylinder_003 = bpy.data.objects.new('Cylinder.003', me_cylinder_003)

# ---- transforms, parenting, visibility, modifiers, constraints
ob_cylinder_003.location = (-171.4, -138.0, 6.82)
ob_cylinder_003.scale = (28.17, 28.17, 43.55)

# ---- collection membership
scene.collection.objects.link(ob_cylinder_003)

# ---- scene / render settings (as saved in the file)
scene.frame_start = 1; scene.frame_end = 250; scene.frame_set(40)
scene.render.engine = 'BLENDER_EEVEE_NEXT'
scene.render.fps = 30
scene.cycles.sampling_pattern = 'TABULATED_SOBOL'
scene.view_settings.view_transform = 'Filmic'
bpy.context.view_layer.update()

# ---- added for rendering (the .blend has no active camera and no usable light): camera, sun
cam_auto = bpy.data.cameras.new('AutoCamera')
cam_auto.lens = 50.0
cam_auto.sensor_width = 36.0
cam_auto.clip_end = 2132.85
ob_auto_camera = bpy.data.objects.new('AutoCamera', cam_auto)
scene.collection.objects.link(ob_auto_camera)
ob_auto_camera.location = (-49.8479, -283.809, 112.532)
ob_auto_camera.rotation_euler = (1.09748, -7.21219e-08, 0.694738)
scene.camera = ob_auto_camera
light_auto_sun = bpy.data.lights.new('AutoSun', 'SUN')
light_auto_sun.energy = 3.0
light_auto_sun.angle = 0.0523599
ob_auto_sun = bpy.data.objects.new('AutoSun', light_auto_sun)
scene.collection.objects.link(ob_auto_sun)
ob_auto_sun.rotation_euler = (0.872665, 0.174533, 0.523599)
bpy.context.view_layer.update()
